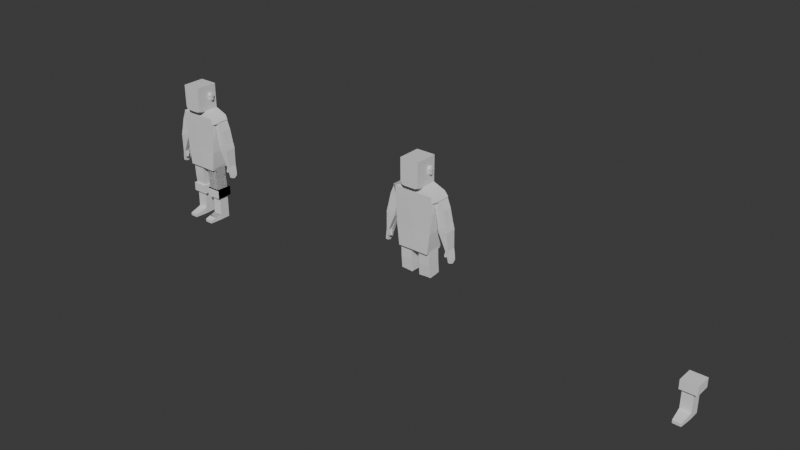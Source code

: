 # Source: WorkerMale.blend  (saved by Blender 4.2.66; exported with 4.5.12 LTS)
import bpy
from mathutils import Matrix  # noqa: F401  (used for matrix-valued properties, if any)

bpy.ops.wm.read_factory_settings(use_empty=True)
scene = bpy.context.scene
scene.name = 'Scene'

# ---- collections
col_worker = bpy.data.collections.new('Worker'); scene.collection.children.link(col_worker)
col_worker_backup = bpy.data.collections.new('Worker Backup'); scene.collection.children.link(col_worker_backup)

# ---- materials (node trees are filled in below, after node groups)
mat_material = bpy.data.materials.new('Material')
mat_material.alpha_threshold = 0.0
mat_material.use_transparent_shadow = False
mat_material.roughness = 0.5
mat_material.line_color = (0.0, 0.0, 0.0, 1.0)
mat_material_002 = bpy.data.materials.new('Material.002')
mat_material_001 = bpy.data.materials.new('Material.001')
mat_material_001.alpha_threshold = 0.0
mat_material_001.use_transparent_shadow = False
mat_material_001.roughness = 0.5
mat_material_001.line_color = (0.0, 0.0, 0.0, 1.0)

# ---- material node trees
mat_material.use_nodes = True; mat_material.node_tree.nodes.clear()
_N = mat_material.node_tree.nodes; _L = mat_material.node_tree.links
n0 = _N.new('ShaderNodeOutputMaterial'); n0.name = 'Material Output'; n0.location = (300, 300)
n1 = _N.new('ShaderNodeBsdfPrincipled'); n1.name = 'Principled BSDF'; n1.location = (10, 300)
n1.inputs[3].default_value = 1.45
_L.new(n1.outputs[0], n0.inputs[0])
n0.is_active_output = True
mat_material_002.use_nodes = True; mat_material_002.node_tree.nodes.clear()
_N = mat_material_002.node_tree.nodes; _L = mat_material_002.node_tree.links
n0 = _N.new('ShaderNodeBsdfPrincipled'); n0.name = 'Principled BSDF'; n0.location = (8, 296)
n0.inputs[0].default_value = (0.1181, 0.8004, 0.005777, 1.0)
n1 = _N.new('ShaderNodeOutputMaterial'); n1.name = 'Material Output'; n1.location = (300, 300)
_L.new(n0.outputs[0], n1.inputs[0])
n1.is_active_output = True
mat_material_001.use_nodes = True; mat_material_001.node_tree.nodes.clear()
_N = mat_material_001.node_tree.nodes; _L = mat_material_001.node_tree.links
n0 = _N.new('ShaderNodeOutputMaterial'); n0.name = 'Material Output'; n0.location = (300, 300)
n1 = _N.new('ShaderNodeBsdfPrincipled'); n1.name = 'Principled BSDF'; n1.location = (10, 300)
n1.inputs[3].default_value = 1.45
_L.new(n1.outputs[0], n0.inputs[0])
n0.is_active_output = True

# ---- world
world_world = bpy.data.worlds.new('World'); scene.world = world_world
world_world.use_nodes = True; world_world.node_tree.nodes.clear()
_N = world_world.node_tree.nodes; _L = world_world.node_tree.links
n0 = _N.new('ShaderNodeOutputWorld'); n0.name = 'World Output'; n0.location = (300, 300)
n1 = _N.new('ShaderNodeBackground'); n1.name = 'Background'; n1.location = (10, 300)
n1.inputs[0].default_value = (0.05088, 0.05088, 0.05088, 1.0)
_L.new(n1.outputs[0], n0.inputs[0])
n0.is_active_output = True
world_world.color = (0.05088, 0.05088, 0.05088)
world_world.sun_shadow_jitter_overblur = 0.0

# ---- meshes
me_cube = bpy.data.meshes.new('Cube')
me_cube.from_pydata([(-0.8747, 1.0, 1.006), (-0.8626, 1.0, -0.9941), (-0.874, -0.606, 1.0), (-0.8619, -0.07138, -1.0), (-0.874, -0.07138, 1.0), (-1.672, 1.164, -4.367), (-1.672, -0.174, -4.367), (-1.439, 1.142, -5.946), (-1.439, -0.1956, -5.946), (-0.0006567, 1.0, -0.9941), (0.0, -0.606, 1.0), (0.0, -0.606, -1.0), (-0.0006567, 1.0, 1.006), (0.0, -0.07138, -1.0), (0.0, -0.07138, 1.0), (0.0, 1.133, -4.367), (0.0, -0.2046, -4.367), (0.0, -0.2046, -1.496), (0.0, 1.133, -1.496), (-0.1396, 1.128, -5.946), (0.0, -0.2046, -5.928), (0.0, -0.2046, -2.049), (0.0, 1.133, -2.049), (-1.829, 1.133, -1.942), (-1.829, 1.133, -1.458), (-1.829, -0.2046, -1.942), (-1.829, -0.2046, -1.458), (-2.3, 0.8624, -1.865), (-2.441, 0.8624, -1.656), (-2.3, 0.1559, -1.865), (-2.441, 0.1559, -1.656), (-0.5397, -0.606, -1.0), (-0.8639, -0.606, -0.6778), (-0.8619, -0.2837, -1.0), (-0.6632, -0.606, -0.9755), (-0.7681, -0.606, -0.9056), (-0.663, -0.5814, -1.0), (-0.7334, -0.5759, -0.9699), (-0.7926, -0.5789, -0.9302), (-0.8077, -0.5514, -0.9454), (-0.8631, -0.5814, -0.8011), (-0.8625, -0.5116, -0.9056), (-0.8386, -0.606, -0.8011), (-0.8326, -0.5759, -0.8713), (-0.8352, -0.5362, -0.9302), (-0.8374, -0.407, -1.0), (-0.7676, -0.5116, -1.0), (-0.8621, -0.407, -0.9755), (-0.832, -0.4773, -0.9699), (-0.7923, -0.5362, -0.9729), (-1.036, -0.0953, -1.082), (-0.882, -0.2046, -1.477), (0.0, -0.2046, -2.399), (-0.7031, -0.2046, -2.008), (-1.03, -0.1521, -1.279), (-1.712, 0.1367, -1.751), (-1.927, 0.1538, -2.592), (-1.703, 0.8505, -1.753), (-1.894, 0.874, -2.57), (-2.369, 0.1513, -1.697), (-2.724, 0.151, -2.442), (-2.364, 0.8767, -1.696), (-2.691, 0.8797, -2.417), (-2.316, 0.114, -4.123), (-2.307, 0.8746, -4.124), (-3.104, 0.8803, -3.971), (-3.113, 0.1197, -3.969), (-2.954, 0.1713, -5.363), (-2.929, 0.8222, -5.375), (-3.18, 0.8277, -5.327), (-3.184, 0.1731, -5.326), (-2.929, 0.8222, -5.375), (-3.18, 0.8277, -5.327), (-3.184, 0.1731, -5.326), (-3.121, 0.2286, -5.991), (-3.136, 0.7671, -5.992), (-3.348, 0.7659, -5.981), (-3.334, 0.2274, -5.98), (-3.155, 0.2556, -6.25), (-3.158, 0.7495, -6.16), (-3.37, 0.7485, -6.149), (-3.367, 0.2547, -6.239), (-3.254, 0.2005, -5.626), (-3.022, 0.2017, -5.656), (-3.037, 0.7982, -5.657), (-3.269, 0.7969, -5.627), (-1.707, 0.5179, -1.752), (-1.899, 0.5196, -2.57), (-2.361, 0.5427, -1.696), (-2.695, 0.5253, -2.417), (-2.311, 0.5202, -4.123), (-3.108, 0.5259, -3.97), (-3.182, 0.5227, -5.327), (-3.182, 0.5227, -5.327), (-3.129, 0.5162, -5.992), (-3.342, 0.515, -5.981), (-3.175, 0.5136, -6.349), (-3.388, 0.5127, -6.338), (-3.262, 0.519, -5.626), (-2.995, 0.499, -5.351), (-2.969, 0.5017, -5.35), (-3.067, 0.5144, -5.631), (-2.92, 0.2139, -5.881), (-2.843, 0.168, -5.769), (-2.803, 0.3582, -5.837), (-2.909, 0.3443, -5.937), (-2.954, 0.1713, -5.363), (-2.958, 0.5172, -5.45), (-2.19, 0.8744, -3.684), (-2.987, 0.8801, -3.531), (-2.996, 0.1195, -3.53), (-2.199, 0.1138, -3.683), (-2.194, 0.52, -3.684), (-2.991, 0.5257, -3.53), (-2.311, 0.5202, -4.123), (-2.307, 0.8746, -4.124), (-3.104, 0.8803, -3.971), (-3.108, 0.5259, -3.97), (-3.113, 0.1197, -3.969), (-2.316, 0.114, -4.123), (-2.19, 0.8744, -3.684), (-2.199, 0.1138, -3.683), (-2.194, 0.52, -3.684), (-2.991, 0.5257, -3.53), (-2.987, 0.8801, -3.531), (-2.996, 0.1195, -3.53), (-2.303, 0.5205, -4.13), (-2.299, 0.8835, -4.131), (-3.115, 0.8893, -3.974), (-3.119, 0.5264, -3.974), (-3.124, 0.1104, -3.973), (-2.308, 0.1045, -4.13), (-2.179, 0.8833, -3.681), (-2.188, 0.1044, -3.679), (-2.183, 0.5204, -3.68), (-2.999, 0.5262, -3.523), (-2.995, 0.8892, -3.524), (-3.004, 0.1102, -3.523), (0.3534, 0.06889, -6.964), (0.3513, 0.02997, -5.585), (0.3689, 0.9637, -6.875), (0.3669, 0.9284, -5.585), (1.458, 0.0575, -6.963), (1.456, 0.01865, -5.585), (1.473, 0.9523, -6.874), (1.471, 0.917, -5.585), (0.3714, 1.038, -7.797), (0.3559, 0.1436, -7.885), (1.476, 1.027, -7.796), (1.46, 0.1322, -7.884), (0.3689, 0.9637, -6.875), (0.3534, 0.06889, -6.964), (1.473, 0.9523, -6.874), (1.458, 0.0575, -6.963), (0.3714, 1.038, -7.797), (0.3559, 0.1436, -7.885), (1.476, 1.027, -7.796), (1.46, 0.1322, -7.884), (0.3448, 1.025, -7.893), (0.3834, 0.1267, -7.91), (1.449, 1.052, -7.878), (1.487, 0.1546, -7.895), (0.2168, 0.002977, -8.018), (0.2168, 0.002977, -7.753), (0.2168, 1.15, -8.018), (0.2168, 1.15, -7.753), (1.673, 0.002977, -8.018), (1.673, 0.002977, -7.753), (1.673, 1.15, -8.018), (1.673, 1.15, -7.753), (0.5856, 0.9391, -8.457), (0.5856, 0.2142, -8.457), (1.527, 0.9391, -8.457), (1.527, 0.2142, -8.457), (0.2168, 1.15, -8.457), (0.2168, 0.002977, -8.457), (1.673, 1.15, -8.457), (1.673, 0.002977, -8.457), (0.5856, 0.9391, -9.889), (0.5856, 0.203, -9.916), (1.527, 0.9391, -9.889), (1.527, 0.203, -9.916), (0.5856, 0.9391, -10.36), (0.5856, 0.224, -10.38), (1.527, 0.9391, -10.36), (1.527, 0.224, -10.38), (0.6955, -0.7426, -10.17), (1.417, -0.7426, -10.17), (0.6955, -0.7266, -10.4), (1.417, -0.7266, -10.4), (0.8747, 1.0, 1.006), (0.8626, 1.0, -0.9941), (0.874, -0.606, 1.0), (0.8619, -0.07138, -1.0), (0.874, -0.07138, 1.0), (1.672, 1.164, -4.367), (1.672, -0.174, -4.367), (1.439, 1.142, -5.946), (1.439, -0.1956, -5.946), (0.0006567, 1.0, -0.9941), (0.0006567, 1.0, 1.006), (0.1396, 1.128, -5.946), (1.829, 1.133, -1.942), (1.829, 1.133, -1.458), (1.829, -0.2046, -1.942), (1.829, -0.2046, -1.458), (2.3, 0.8624, -1.865), (2.441, 0.8624, -1.656), (2.3, 0.1559, -1.865), (2.441, 0.1559, -1.656), (0.5397, -0.606, -1.0), (0.8639, -0.606, -0.6778), (0.8619, -0.2837, -1.0), (0.6632, -0.606, -0.9755), (0.7681, -0.606, -0.9056), (0.663, -0.5814, -1.0), (0.7334, -0.5759, -0.9699), (0.7926, -0.5789, -0.9302), (0.8077, -0.5514, -0.9454), (0.8631, -0.5814, -0.8011), (0.8625, -0.5116, -0.9056), (0.8386, -0.606, -0.8011), (0.8326, -0.5759, -0.8713), (0.8352, -0.5362, -0.9302), (0.8374, -0.407, -1.0), (0.7676, -0.5116, -1.0), (0.8621, -0.407, -0.9755), (0.832, -0.4773, -0.9699), (0.7923, -0.5362, -0.9729), (1.036, -0.0953, -1.082), (0.882, -0.2046, -1.477), (0.7031, -0.2046, -2.008), (1.03, -0.1521, -1.279), (1.712, 0.1367, -1.751), (1.927, 0.1538, -2.592), (1.703, 0.8505, -1.753), (1.894, 0.874, -2.57), (2.369, 0.1513, -1.697), (2.724, 0.151, -2.442), (2.364, 0.8767, -1.696), (2.691, 0.8797, -2.417), (2.316, 0.114, -4.123), (2.307, 0.8746, -4.124), (3.104, 0.8803, -3.971), (3.113, 0.1197, -3.969), (2.954, 0.1713, -5.363), (2.929, 0.8222, -5.375), (3.18, 0.8277, -5.327), (3.184, 0.1731, -5.326), (2.929, 0.8222, -5.375), (3.18, 0.8277, -5.327), (3.184, 0.1731, -5.326), (3.121, 0.2286, -5.991), (3.136, 0.7671, -5.992), (3.348, 0.7659, -5.981), (3.334, 0.2274, -5.98), (3.155, 0.2556, -6.25), (3.158, 0.7495, -6.16), (3.37, 0.7485, -6.149), (3.367, 0.2547, -6.239), (3.254, 0.2005, -5.626), (3.022, 0.2017, -5.656), (3.037, 0.7982, -5.657), (3.269, 0.7969, -5.627), (1.707, 0.5179, -1.752), (1.899, 0.5196, -2.57), (2.361, 0.5427, -1.696), (2.695, 0.5253, -2.417), (2.311, 0.5202, -4.123), (3.108, 0.5259, -3.97), (3.182, 0.5227, -5.327), (3.182, 0.5227, -5.327), (3.129, 0.5162, -5.992), (3.342, 0.515, -5.981), (3.175, 0.5136, -6.349), (3.388, 0.5127, -6.338), (3.262, 0.519, -5.626), (2.995, 0.499, -5.351), (2.969, 0.5017, -5.35), (3.067, 0.5144, -5.631), (2.92, 0.2139, -5.881), (2.843, 0.168, -5.769), (2.803, 0.3582, -5.837), (2.909, 0.3443, -5.937), (2.954, 0.1713, -5.363), (2.958, 0.5172, -5.45), (2.19, 0.8744, -3.684), (2.987, 0.8801, -3.531), (2.996, 0.1195, -3.53), (2.199, 0.1138, -3.683), (2.194, 0.52, -3.684), (2.991, 0.5257, -3.53), (2.311, 0.5202, -4.123), (2.307, 0.8746, -4.124), (3.104, 0.8803, -3.971), (3.108, 0.5259, -3.97), (3.113, 0.1197, -3.969), (2.316, 0.114, -4.123), (2.19, 0.8744, -3.684), (2.199, 0.1138, -3.683), (2.194, 0.52, -3.684), (2.991, 0.5257, -3.53), (2.987, 0.8801, -3.531), (2.996, 0.1195, -3.53), (2.303, 0.5205, -4.13), (2.299, 0.8835, -4.131), (3.115, 0.8893, -3.974), (3.119, 0.5264, -3.974), (3.124, 0.1104, -3.973), (2.308, 0.1045, -4.13), (2.179, 0.8833, -3.681), (2.188, 0.1044, -3.679), (2.183, 0.5204, -3.68), (2.999, 0.5262, -3.523), (2.995, 0.8892, -3.524), (3.004, 0.1102, -3.523), (-0.3534, 0.06889, -6.964), (-0.3513, 0.02997, -5.585), (-0.3689, 0.9637, -6.875), (-0.3669, 0.9284, -5.585), (-1.458, 0.0575, -6.963), (-1.456, 0.01865, -5.585), (-1.473, 0.9523, -6.874), (-1.471, 0.917, -5.585), (-0.3714, 1.038, -7.797), (-0.3559, 0.1436, -7.885), (-1.476, 1.027, -7.796), (-1.46, 0.1322, -7.884), (-0.3689, 0.9637, -6.875), (-0.3534, 0.06889, -6.964), (-1.473, 0.9523, -6.874), (-1.458, 0.0575, -6.963), (-0.3714, 1.038, -7.797), (-0.3559, 0.1436, -7.885), (-1.476, 1.027, -7.796), (-1.46, 0.1322, -7.884), (-0.3448, 1.025, -7.893), (-0.3834, 0.1267, -7.91), (-1.449, 1.052, -7.878), (-1.487, 0.1546, -7.895), (-0.2168, 0.002977, -8.018), (-0.2168, 0.002977, -7.753), (-0.2168, 1.15, -8.018), (-0.2168, 1.15, -7.753), (-1.673, 0.002977, -8.018), (-1.673, 0.002977, -7.753), (-1.673, 1.15, -8.018), (-1.673, 1.15, -7.753), (-0.5856, 0.9391, -8.457), (-0.5856, 0.2142, -8.457), (-1.527, 0.9391, -8.457), (-1.527, 0.2142, -8.457), (-0.2168, 1.15, -8.457), (-0.2168, 0.002977, -8.457), (-1.673, 1.15, -8.457), (-1.673, 0.002977, -8.457), (-0.5856, 0.9391, -9.889), (-0.5856, 0.203, -9.916), (-1.527, 0.9391, -9.889), (-1.527, 0.203, -9.916), (-0.5856, 0.9391, -10.36), (-0.5856, 0.224, -10.38), (-1.527, 0.9391, -10.36), (-1.527, 0.224, -10.38), (-0.6955, -0.7426, -10.17), (-1.417, -0.7426, -10.17), (-0.6955, -0.7266, -10.4), (-1.417, -0.7266, -10.4), (0.3534, 0.06889, -6.964), (0.3513, 0.02997, -5.585), (0.3689, 0.9637, -6.875), (0.3669, 0.9284, -5.585), (1.458, 0.0575, -6.963), (1.456, 0.01865, -5.585), (1.473, 0.9523, -6.874), (1.471, 0.917, -5.585), (0.3714, 1.038, -7.797), (0.3559, 0.1436, -7.885), (1.476, 1.027, -7.796), (1.46, 0.1322, -7.884), (0.3689, 0.9637, -6.875), (0.3534, 0.06889, -6.964), (1.473, 0.9523, -6.874), (1.458, 0.0575, -6.963), (0.3714, 1.038, -7.797), (0.3559, 0.1436, -7.885), (1.476, 1.027, -7.796), (1.46, 0.1322, -7.884), (0.3448, 1.025, -7.893), (0.3834, 0.1267, -7.91), (1.449, 1.052, -7.878), (1.487, 0.1546, -7.895), (0.2168, 0.002977, -8.018), (0.2168, 0.002977, -7.753), (0.2168, 1.15, -8.018), (0.2168, 1.15, -7.753), (1.673, 0.002977, -8.018), (1.673, 0.002977, -7.753), (1.673, 1.15, -8.018), (1.673, 1.15, -7.753), (0.5856, 0.9391, -8.457), (0.5856, 0.2142, -8.457), (1.527, 0.9391, -8.457), (1.527, 0.2142, -8.457), (0.2168, 1.15, -8.457), (0.2168, 0.002977, -8.457), (1.673, 1.15, -8.457), (1.673, 0.002977, -8.457), (0.5856, 0.9391, -9.889), (0.5856, 0.203, -9.916), (1.527, 0.9391, -9.889), (1.527, 0.203, -9.916), (0.5856, 0.9391, -10.36), (0.5856, 0.224, -10.38), (1.527, 0.9391, -10.36), (1.527, 0.224, -10.38), (0.6955, -0.7426, -10.17), (1.417, -0.7426, -10.17), (0.6955, -0.7266, -10.4), (1.417, -0.7266, -10.4)], [], [(14, 4, 2, 10), (3, 4, 0, 1), (11, 10, 2, 32, 42, 35, 34, 31), (12, 0, 4, 14), (6, 5, 7, 8), (25, 23, 5, 6), (21, 53, 52), (13, 3, 50, 54, 51, 17), (3, 1, 24, 26, 50), (16, 6, 8, 20), (17, 51, 53, 21), (24, 18, 22, 23), (5, 15, 19, 7), (7, 19, 20, 8), (1, 9, 18, 24), (23, 22, 15, 5), (1, 0, 12, 9), (33, 47, 41, 40, 32, 2, 4, 3), (24, 23, 27, 28), (28, 27, 29, 30), (23, 25, 29, 27), (25, 26, 30, 29), (26, 24, 28, 30), (31, 34, 37, 36), (34, 35, 38, 37), (36, 37, 49, 46), (37, 38, 39, 49), (32, 40, 43, 42), (40, 41, 44, 43), (42, 43, 38, 35), (43, 44, 39, 38), (33, 45, 48, 47), (45, 46, 49, 48), (47, 48, 44, 41), (48, 49, 39, 44), (3, 13, 11, 31, 36, 46, 45, 33), (53, 51, 26, 25), (52, 53, 25, 6, 16), (51, 54, 50, 26), (86, 87, 58, 57), (57, 58, 62, 61), (88, 89, 60, 59), (59, 60, 56, 55), (86, 88, 59, 55), (66, 63, 119, 118), (91, 65, 69, 92), (65, 91, 117, 116), (111, 110, 125, 121), (91, 66, 118, 117), (92, 69, 72, 93), (63, 66, 70, 67), (65, 64, 68, 69), (83, 82, 77, 74), (67, 70, 73), (69, 68, 71, 72), (74, 77, 81, 78), (85, 84, 75, 76), (98, 85, 76, 95), (97, 96, 78, 81), (76, 75, 79, 80), (95, 76, 80, 97), (94, 74, 78, 96), (93, 72, 85, 98), (72, 71, 84, 85), (67, 73, 82, 83), (73, 93, 98, 82), (75, 94, 96, 79), (77, 95, 97, 81), (80, 79, 96, 97), (82, 98, 95, 77), (70, 92, 93, 73), (63, 90, 114, 119), (109, 108, 120, 124), (66, 91, 92, 70), (57, 61, 88, 86), (61, 62, 89, 88), (55, 56, 87, 86), (99, 100, 101, 82, 83, 74, 94, 75, 84, 71, 68, 64, 90, 63, 67), (99, 67, 100), (82, 101, 105, 102), (104, 103, 102, 105), (67, 82, 102, 103), (101, 100, 104, 105), (100, 67, 103, 104), (67, 106, 107), (83, 82, 67), (60, 89, 113, 110), (58, 87, 112, 108), (56, 60, 110, 111), (87, 56, 111, 112), (89, 62, 109, 113), (62, 58, 108, 109), (114, 115, 127, 126), (124, 120, 132, 136), (118, 119, 131, 130), (120, 122, 134, 132), (119, 114, 126, 131), (123, 124, 136, 135), (112, 111, 121, 122), (90, 64, 115, 114), (110, 113, 123, 125), (113, 109, 124, 123), (64, 65, 116, 115), (108, 112, 122, 120), (136, 132, 127, 128), (135, 136, 128, 129), (134, 133, 131, 126), (133, 137, 130, 131), (132, 134, 126, 127), (137, 135, 129, 130), (116, 117, 129, 128), (121, 125, 137, 133), (115, 116, 128, 127), (122, 121, 133, 134), (125, 123, 135, 137), (117, 118, 130, 129), (138, 139, 141, 140), (140, 141, 145, 144), (144, 145, 143, 142), (142, 143, 139, 138), (145, 141, 139, 143), (142, 138, 151, 153), (147, 146, 158, 159), (146, 147, 155, 154), (149, 148, 156, 157), (144, 142, 153, 152), (153, 151, 155, 157), (150, 152, 156, 154), (151, 150, 154, 155), (152, 153, 157, 156), (147, 149, 157, 155), (140, 144, 152, 150), (148, 146, 154, 156), (138, 140, 150, 151), (158, 160, 161, 159), (149, 147, 159, 161), (146, 148, 160, 158), (148, 149, 161, 160), (162, 163, 165, 164), (164, 165, 169, 168), (168, 169, 167, 166), (166, 167, 163, 162), (164, 168, 176, 174), (169, 165, 163, 167), (172, 173, 181, 180), (162, 164, 174, 175), (168, 166, 177, 176), (166, 162, 175, 177), (170, 171, 175, 174), (172, 170, 174, 176), (173, 172, 176, 177), (171, 173, 177, 175), (181, 179, 186, 187), (171, 170, 178, 179), (173, 171, 179, 181), (170, 172, 180, 178), (182, 184, 185, 183), (178, 180, 184, 182), (180, 181, 185, 184), (179, 178, 182, 183), (187, 186, 188, 189), (179, 183, 188, 186), (185, 181, 187, 189), (183, 185, 189, 188), (14, 10, 192, 194), (193, 191, 190, 194), (11, 210, 213, 214, 221, 211, 192, 10), (200, 14, 194, 190), (196, 198, 197, 195), (204, 196, 195, 202), (21, 52, 231), (13, 17, 230, 232, 229, 193), (193, 229, 205, 203, 191), (16, 20, 198, 196), (17, 21, 231, 230), (203, 202, 22, 18), (195, 197, 201, 15), (197, 198, 20, 201), (191, 203, 18, 199), (202, 195, 15, 22), (191, 199, 200, 190), (212, 193, 194, 192, 211, 219, 220, 226), (203, 207, 206, 202), (207, 209, 208, 206), (202, 206, 208, 204), (204, 208, 209, 205), (205, 209, 207, 203), (210, 215, 216, 213), (213, 216, 217, 214), (215, 225, 228, 216), (216, 228, 218, 217), (211, 221, 222, 219), (219, 222, 223, 220), (221, 214, 217, 222), (222, 217, 218, 223), (212, 226, 227, 224), (224, 227, 228, 225), (226, 220, 223, 227), (227, 223, 218, 228), (193, 212, 224, 225, 215, 210, 11, 13), (231, 204, 205, 230), (52, 16, 196, 204, 231), (230, 205, 229, 232), (264, 235, 236, 265), (235, 239, 240, 236), (266, 237, 238, 267), (237, 233, 234, 238), (264, 233, 237, 266), (244, 296, 297, 241), (269, 270, 247, 243), (243, 294, 295, 269), (289, 299, 303, 288), (269, 295, 296, 244), (270, 271, 250, 247), (241, 245, 248, 244), (243, 247, 246, 242), (261, 252, 255, 260), (245, 251, 248), (247, 250, 249, 246), (252, 256, 259, 255), (263, 254, 253, 262), (276, 273, 254, 263), (275, 259, 256, 274), (254, 258, 257, 253), (273, 275, 258, 254), (272, 274, 256, 252), (271, 276, 263, 250), (250, 263, 262, 249), (245, 261, 260, 251), (251, 260, 276, 271), (253, 257, 274, 272), (255, 259, 275, 273), (258, 275, 274, 257), (260, 255, 273, 276), (248, 251, 271, 270), (241, 297, 292, 268), (287, 302, 298, 286), (244, 248, 270, 269), (235, 264, 266, 239), (239, 266, 267, 240), (233, 264, 265, 234), (277, 245, 241, 268, 242, 246, 249, 262, 253, 272, 252, 261, 260, 279, 278), (277, 278, 245), (260, 280, 283, 279), (282, 283, 280, 281), (245, 281, 280, 260), (279, 283, 282, 278), (278, 282, 281, 245), (245, 285, 284), (261, 245, 260), (238, 288, 291, 267), (236, 286, 290, 265), (234, 289, 288, 238), (265, 290, 289, 234), (267, 291, 287, 240), (240, 287, 286, 236), (292, 304, 305, 293), (302, 314, 310, 298), (296, 308, 309, 297), (298, 310, 312, 300), (297, 309, 304, 292), (301, 313, 314, 302), (290, 300, 299, 289), (268, 292, 293, 242), (288, 303, 301, 291), (291, 301, 302, 287), (242, 293, 294, 243), (286, 298, 300, 290), (314, 306, 305, 310), (313, 307, 306, 314), (312, 304, 309, 311), (311, 309, 308, 315), (310, 305, 304, 312), (315, 308, 307, 313), (294, 306, 307, 295), (299, 311, 315, 303), (293, 305, 306, 294), (300, 312, 311, 299), (303, 315, 313, 301), (295, 307, 308, 296), (316, 318, 319, 317), (318, 322, 323, 319), (322, 320, 321, 323), (320, 316, 317, 321), (323, 321, 317, 319), (320, 331, 329, 316), (325, 337, 336, 324), (324, 332, 333, 325), (327, 335, 334, 326), (322, 330, 331, 320), (331, 335, 333, 329), (328, 332, 334, 330), (329, 333, 332, 328), (330, 334, 335, 331), (325, 333, 335, 327), (318, 328, 330, 322), (326, 334, 332, 324), (316, 329, 328, 318), (336, 337, 339, 338), (327, 339, 337, 325), (324, 336, 338, 326), (326, 338, 339, 327), (340, 342, 343, 341), (342, 346, 347, 343), (346, 344, 345, 347), (344, 340, 341, 345), (342, 352, 354, 346), (347, 345, 341, 343), (350, 358, 359, 351), (340, 353, 352, 342), (346, 354, 355, 344), (344, 355, 353, 340), (348, 352, 353, 349), (350, 354, 352, 348), (351, 355, 354, 350), (349, 353, 355, 351), (359, 365, 364, 357), (349, 357, 356, 348), (351, 359, 357, 349), (348, 356, 358, 350), (360, 361, 363, 362), (356, 360, 362, 358), (358, 362, 363, 359), (357, 361, 360, 356), (365, 367, 366, 364), (357, 364, 366, 361), (363, 367, 365, 359), (361, 366, 367, 363), (368, 369, 371, 370), (370, 371, 375, 374), (374, 375, 373, 372), (372, 373, 369, 368), (372, 368, 381, 383), (377, 376, 388, 389), (376, 377, 385, 384), (379, 378, 386, 387), (374, 372, 383, 382), (383, 381, 385, 387), (380, 382, 386, 384), (381, 380, 384, 385), (382, 383, 387, 386), (377, 379, 387, 385), (370, 374, 382, 380), (378, 376, 384, 386), (368, 370, 380, 381), (388, 390, 391, 389), (379, 377, 389, 391), (376, 378, 390, 388), (378, 379, 391, 390), (392, 393, 395, 394), (394, 395, 399, 398), (398, 399, 397, 396), (396, 397, 393, 392), (394, 398, 406, 404), (399, 395, 393, 397), (402, 403, 411, 410), (392, 394, 404, 405), (398, 396, 407, 406), (396, 392, 405, 407), (400, 401, 405, 404), (402, 400, 404, 406), (403, 402, 406, 407), (401, 403, 407, 405), (411, 409, 416, 417), (401, 400, 408, 409), (403, 401, 409, 411), (400, 402, 410, 408), (412, 414, 415, 413), (408, 410, 414, 412), (410, 411, 415, 414), (409, 408, 412, 413), (417, 416, 418, 419), (409, 413, 418, 416), (415, 411, 417, 419), (413, 415, 419, 418)])
_uv = me_cube.uv_layers.new(name='UVMap')
_uv.uv.foreach_set('vector', [0.75, 0.6339, 0.875, 0.6339, 0.875, 0.75, 0.75, 0.75, 0.375, 0.1161, 0.625, 0.1161, 0.625, 0.25, 0.375, 0.25, 0.375, 0.875, 0.625, 0.875, 0.625, 1.0, 0.4153, 1.0, 0.3999, 0.9965, 0.3868, 0.9863, 0.3781, 0.9712, 0.375, 0.9533, 0.75, 0.5, 0.875, 0.5, 0.875, 0.6339, 0.75, 0.6339, 0.375, 0.1161, 0.375, 0.25, 0.375, 0.25, 0.375, 0.1161, 0.375, 0.1161, 0.375, 0.25, 0.375, 0.25, 0.375, 0.1161, 0.25, 0.6339, 0.202, 0.6339, 0.25, 0.6339, 0.25, 0.6339, 0.125, 0.6339, 0.125, 0.6339, 0.1546, 0.6339, 0.1897, 0.6339, 0.25, 0.6339, 0.375, 0.1161, 0.375, 0.25, 0.375, 0.25, 0.375, 0.1161, 0.375, 0.1161, 0.25, 0.6339, 0.125, 0.6339, 0.125, 0.6339, 0.25, 0.6339, 0.25, 0.6339, 0.1897, 0.6339, 0.202, 0.6339, 0.25, 0.6339, 0.375, 0.25, 0.375, 0.375, 0.375, 0.375, 0.375, 0.25, 0.375, 0.25, 0.375, 0.375, 0.375, 0.375, 0.375, 0.25, 0.125, 0.5, 0.25, 0.5, 0.25, 0.6339, 0.125, 0.6339, 0.375, 0.25, 0.375, 0.375, 0.375, 0.375, 0.375, 0.25, 0.375, 0.25, 0.375, 0.375, 0.375, 0.375, 0.375, 0.25, 0.375, 0.25, 0.625, 0.25, 0.625, 0.375, 0.375, 0.375, 0.375, 0.04028, 0.3781, 0.02486, 0.3868, 0.0118, 0.3999, 0.003066, 0.4153, 0.0, 0.625, 0.0, 0.625, 0.1161, 0.375, 0.1161, 0.375, 0.25, 0.375, 0.25, 0.375, 0.25, 0.375, 0.25, 0.375, 0.25, 0.375, 0.25, 0.125, 0.6339, 0.375, 0.1161, 0.375, 0.25, 0.375, 0.1161, 0.375, 0.1161, 0.375, 0.25, 0.125, 0.6339, 0.125, 0.6339, 0.125, 0.6339, 0.125, 0.6339, 0.375, 0.1161, 0.375, 0.25, 0.375, 0.25, 0.375, 0.1161, 0.375, 0.9533, 0.3781, 0.9712, 0.375, 0.9814, 0.375, 0.9712, 0.3781, 0.9712, 0.3868, 0.9863, 0.3837, 0.9899, 0.3788, 0.9813, 0.375, 0.9712, 0.3788, 0.9813, 0.3784, 0.9899, 0.375, 0.9863, 0.375, 0.9814, 0.3837, 0.9899, 0.2939, 0.5784, 0.3784, 0.9899, 0.4153, 0.0, 0.3999, 0.003066, 0.3911, 0.0, 0.3998, 0.0, 0.3999, 0.003066, 0.3868, 0.0118, 0.3837, 0.008723, 0.3911, 0.003761, 0.3998, 0.0, 0.3911, 0.003761, 0.3837, 0.003388, 0.3867, 0.0, 0.3911, 0.0, 0.3837, 0.008723, 0.2939, 0.5784, 0.3837, 0.003388, 0.125, 0.7097, 0.1286, 0.7251, 0.125, 0.7339, 0.125, 0.7251, 0.1286, 0.7251, 0.1387, 0.7382, 0.1351, 0.7413, 0.1293, 0.7339, 0.125, 0.7251, 0.1293, 0.7339, 0.1289, 0.7413, 0.1249, 0.7382, 0.125, 0.7339, 0.1351, 0.7413, 0.2939, 0.5784, 0.1289, 0.7413, 0.125, 0.6339, 0.25, 0.6339, 0.25, 0.75, 0.1717, 0.75, 0.1538, 0.7469, 0.1387, 0.7382, 0.1286, 0.7251, 0.125, 0.7097, 0.202, 0.6339, 0.1897, 0.6339, 0.125, 0.6339, 0.125, 0.6339, 0.25, 0.6339, 0.202, 0.6339, 0.125, 0.6339, 0.125, 0.6339, 0.25, 0.6339, 0.1897, 0.6339, 0.1546, 0.6339, 0.125, 0.6339, 0.125, 0.6339, 0.375, 0.1335, 0.625, 0.1335, 0.625, 0.25, 0.375, 0.25, 0.375, 0.25, 0.625, 0.25, 0.625, 0.5, 0.3687, 0.4724, 0.3388, 0.6165, 0.625, 0.6165, 0.625, 0.7368, 0.3644, 0.7745, 0.3644, 0.7745, 0.625, 0.7368, 0.6288, 0.9943, 0.375, 1.0, 0.125, 0.6165, 0.3388, 0.6165, 0.3644, 0.7745, 0.125, 0.75, 0.625, 0.75, 0.625, 1.0, 0.625, 1.0, 0.625, 0.75, 0.625, 0.6165, 0.625, 0.5, 0.625, 0.5, 0.625, 0.6165, 0.625, 0.5, 0.625, 0.6165, 0.625, 0.6165, 0.625, 0.5, 0.625, 1.0, 0.625, 0.75, 0.625, 0.75, 0.625, 1.0, 0.625, 0.6165, 0.625, 0.75, 0.625, 0.75, 0.625, 0.6165, 0.625, 0.6165, 0.625, 0.5, 0.625, 0.5, 0.625, 0.6165, 0.625, 1.0, 0.625, 0.75, 0.625, 0.75, 0.625, 1.0, 0.625, 0.5, 0.625, 0.25, 0.625, 0.25, 0.625, 0.5, 0.625, 1.0, 0.625, 0.75, 0.625, 0.75, 0.625, 1.0, 0.625, 1.0, 0.625, 0.75, 0.625, 0.75, 0.625, 0.5, 0.625, 0.25, 0.625, 0.25, 0.625, 0.5, 0.625, 1.0, 0.625, 0.75, 0.625, 0.75, 0.625, 1.0, 0.625, 0.5, 0.625, 0.25, 0.625, 0.25, 0.625, 0.5, 0.625, 0.6165, 0.625, 0.5, 0.625, 0.5, 0.625, 0.6165, 0.625, 0.6165, 0.875, 0.6165, 0.8742, 0.7594, 0.625, 0.75, 0.625, 0.5, 0.625, 0.25, 0.625, 0.25, 0.625, 0.5, 0.625, 0.6165, 0.625, 0.5, 0.625, 0.5, 0.625, 0.6165, 0.625, 0.1335, 0.625, 0.0, 0.625, 0.0, 0.625, 0.1335, 0.625, 0.6165, 0.625, 0.5, 0.625, 0.5, 0.625, 0.6165, 0.625, 0.5, 0.625, 0.25, 0.625, 0.25, 0.625, 0.5, 0.625, 0.9663, 0.625, 0.75, 0.625, 0.75, 0.625, 1.0, 0.625, 0.75, 0.625, 0.6165, 0.625, 0.6165, 0.625, 0.75, 0.625, 0.25, 0.625, 0.1335, 0.625, 0.1335, 0.625, 0.25, 0.625, 0.75, 0.625, 0.6165, 0.625, 0.6165, 0.625, 0.75, 0.625, 0.5, 0.877, 0.4746, 0.875, 0.6165, 0.625, 0.6165, 0.625, 0.75, 0.625, 0.6165, 0.625, 0.6165, 0.625, 0.75, 0.625, 0.75, 0.625, 0.6165, 0.625, 0.6165, 0.625, 0.75, 0.625, 0.0, 0.625, 0.1335, 0.625, 0.1335, 0.625, 0.0, 0.625, 0.5, 0.625, 0.25, 0.625, 0.25, 0.625, 0.5, 0.625, 0.75, 0.625, 0.6165, 0.625, 0.6165, 0.625, 0.75, 0.125, 0.5, 0.3687, 0.4724, 0.3388, 0.6165, 0.125, 0.6165, 0.3687, 0.4724, 0.625, 0.5, 0.625, 0.6165, 0.3388, 0.6165, 0.375, 0.0, 0.625, 0.01322, 0.625, 0.1335, 0.375, 0.1335, 0.625, 0.1335, 0.625, 0.1335, 0.625, 0.1335, 0.625, 0.0, 0.625, 0.0, 0.625, 0.0, 0.625, 0.1335, 0.625, 0.25, 0.625, 0.25, 0.625, 0.25, 0.625, 0.25, 0.625, 0.25, 0.625, 0.1335, 0.625, 0.0, 0.625, 0.003179, 0.625, 0.1335, 0.625, 0.0, 0.625, 0.1335, 0.625, 0.0, 0.625, 0.1335, 0.625, 0.1335, 0.625, 0.03564, 0.625, 0.1335, 0.625, 0.0, 0.625, 0.03564, 0.625, 0.1335, 0.625, 1.0, 0.625, 1.0, 0.625, 1.0, 0.625, 1.0, 0.625, 0.1335, 0.625, 0.1335, 0.625, 0.1335, 0.625, 0.1335, 0.625, 0.1335, 0.625, 0.0, 0.625, 0.0, 0.625, 0.1335, 0.625, 0.0, 0.625, 0.001536, 0.625, 0.1335, 0.625, 1.0, 0.625, 1.0, 0.625, 0.9663, 0.625, 0.7368, 0.625, 0.6165, 0.625, 0.6165, 0.625, 0.75, 0.625, 0.25, 0.625, 0.1335, 0.625, 0.1335, 0.625, 0.25, 0.6288, 0.9943, 0.625, 0.7368, 0.625, 0.75, 0.625, 1.0, 0.625, 0.1335, 0.625, 0.01322, 0.625, 0.0, 0.625, 0.1335, 0.625, 0.6165, 0.625, 0.5, 0.625, 0.5, 0.625, 0.6165, 0.625, 0.5, 0.625, 0.25, 0.625, 0.25, 0.625, 0.5, 0.625, 0.1335, 0.625, 0.25, 0.625, 0.25, 0.625, 0.1335, 0.625, 0.5, 0.625, 0.25, 0.625, 0.25, 0.625, 0.5, 0.625, 0.75, 0.625, 1.0, 0.625, 1.0, 0.625, 0.75, 0.625, 0.25, 0.625, 0.1335, 0.625, 0.1335, 0.625, 0.25, 0.625, 0.0, 0.625, 0.1335, 0.625, 0.1335, 0.625, 0.0, 0.625, 0.6165, 0.625, 0.5, 0.625, 0.5, 0.625, 0.6165, 0.625, 0.1335, 0.625, 0.0, 0.625, 0.0, 0.625, 0.1335, 0.625, 0.1335, 0.625, 0.25, 0.625, 0.25, 0.625, 0.1335, 0.625, 0.75, 0.625, 0.6165, 0.625, 0.6165, 0.625, 0.75, 0.625, 0.6165, 0.625, 0.5, 0.625, 0.5, 0.625, 0.6165, 0.625, 0.25, 0.625, 0.5, 0.625, 0.5, 0.625, 0.25, 0.625, 0.25, 0.625, 0.1335, 0.625, 0.1335, 0.625, 0.25, 0.625, 0.5, 0.625, 0.25, 0.625, 0.25, 0.625, 0.5, 0.625, 0.6165, 0.625, 0.5, 0.625, 0.5, 0.625, 0.6165, 0.625, 0.1335, 0.625, 0.0, 0.625, 0.0, 0.625, 0.1335, 0.625, 1.0, 0.625, 0.75, 0.625, 0.75, 0.625, 1.0, 0.625, 0.25, 0.625, 0.1335, 0.625, 0.1335, 0.625, 0.25, 0.625, 0.75, 0.625, 0.6165, 0.625, 0.6165, 0.625, 0.75, 0.625, 0.5, 0.625, 0.6165, 0.625, 0.6165, 0.625, 0.5, 0.625, 1.0, 0.625, 0.75, 0.625, 0.75, 0.625, 1.0, 0.625, 0.25, 0.625, 0.5, 0.625, 0.5, 0.625, 0.25, 0.625, 0.1335, 0.625, 0.0, 0.625, 0.0, 0.625, 0.1335, 0.625, 0.75, 0.625, 0.6165, 0.625, 0.6165, 0.625, 0.75, 0.625, 0.6165, 0.625, 0.75, 0.625, 0.75, 0.625, 0.6165, 0.375, 0.0, 0.625, 0.0, 0.625, 0.25, 0.375, 0.25, 0.375, 0.25, 0.625, 0.25, 0.625, 0.5, 0.375, 0.5, 0.375, 0.5, 0.625, 0.5, 0.625, 0.75, 0.375, 0.75, 0.375, 0.75, 0.625, 0.75, 0.625, 1.0, 0.375, 1.0, 0.625, 0.5, 0.875, 0.5, 0.875, 0.75, 0.625, 0.75, 0.375, 0.75, 0.375, 1.0, 0.375, 1.0, 0.375, 0.75, 0.375, 1.0, 0.375, 0.25, 0.375, 0.25, 0.375, 1.0, 0.375, 0.25, 0.375, 1.0, 0.375, 1.0, 0.375, 0.25, 0.375, 0.75, 0.375, 0.5, 0.375, 0.5, 0.375, 0.75, 0.375, 0.5, 0.375, 0.75, 0.375, 0.75, 0.375, 0.5, 0.375, 0.75, 0.375, 1.0, 0.375, 1.0, 0.375, 0.75, 0.375, 0.25, 0.375, 0.5, 0.375, 0.5, 0.375, 0.25, 0.375, 0.0, 0.375, 0.25, 0.375, 0.25, 0.375, 0.0, 0.375, 0.5, 0.375, 0.75, 0.375, 0.75, 0.375, 0.5, 0.375, 1.0, 0.375, 0.75, 0.375, 0.75, 0.375, 1.0, 0.375, 0.25, 0.375, 0.5, 0.375, 0.5, 0.375, 0.25, 0.375, 0.5, 0.375, 0.25, 0.375, 0.25, 0.375, 0.5, 0.375, 0.0, 0.375, 0.25, 0.375, 0.25, 0.375, 0.0, 0.375, 0.25, 0.375, 0.5, 0.375, 0.75, 0.375, 1.0, 0.375, 0.75, 0.375, 1.0, 0.375, 1.0, 0.375, 0.75, 0.375, 0.25, 0.375, 0.5, 0.375, 0.5, 0.375, 0.25, 0.375, 0.5, 0.375, 0.75, 0.375, 0.75, 0.375, 0.5, 0.375, 0.0, 0.625, 0.0, 0.625, 0.25, 0.375, 0.25, 0.375, 0.25, 0.625, 0.25, 0.625, 0.5, 0.375, 0.5, 0.375, 0.5, 0.625, 0.5, 0.625, 0.75, 0.375, 0.75, 0.375, 0.75, 0.625, 0.75, 0.625, 1.0, 0.375, 1.0, 0.375, 0.25, 0.375, 0.5, 0.375, 0.5, 0.375, 0.25, 0.625, 0.5, 0.875, 0.5, 0.875, 0.75, 0.625, 0.75, 0.329, 0.546, 0.329, 0.704, 0.329, 0.704, 0.329, 0.546, 0.375, 0.0, 0.375, 0.25, 0.375, 0.25, 0.375, 0.0, 0.375, 0.5, 0.375, 0.75, 0.375, 0.75, 0.375, 0.5, 0.375, 0.75, 0.375, 1.0, 0.375, 1.0, 0.375, 0.75, 0.171, 0.546, 0.171, 0.704, 0.125, 0.75, 0.125, 0.5, 0.329, 0.546, 0.171, 0.546, 0.125, 0.5, 0.375, 0.5, 0.329, 0.704, 0.329, 0.546, 0.375, 0.5, 0.375, 0.75, 0.171, 0.704, 0.329, 0.704, 0.375, 0.75, 0.125, 0.75, 0.329, 0.704, 0.171, 0.704, 0.171, 0.704, 0.329, 0.704, 0.171, 0.704, 0.171, 0.546, 0.171, 0.546, 0.171, 0.704, 0.329, 0.704, 0.171, 0.704, 0.171, 0.704, 0.329, 0.704, 0.171, 0.546, 0.329, 0.546, 0.329, 0.546, 0.171, 0.546, 0.171, 0.546, 0.329, 0.546, 0.329, 0.704, 0.171, 0.704, 0.171, 0.546, 0.329, 0.546, 0.329, 0.546, 0.171, 0.546, 0.329, 0.546, 0.329, 0.704, 0.329, 0.704, 0.329, 0.546, 0.171, 0.704, 0.171, 0.546, 0.171, 0.546, 0.171, 0.704, 0.329, 0.704, 0.171, 0.704, 0.171, 0.704, 0.329, 0.704, 0.171, 0.704, 0.171, 0.704, 0.171, 0.704, 0.171, 0.704, 0.329, 0.704, 0.329, 0.704, 0.329, 0.704, 0.329, 0.704, 0.171, 0.704, 0.329, 0.704, 0.329, 0.704, 0.171, 0.704, 0.75, 0.6339, 0.75, 0.75, 0.875, 0.75, 0.875, 0.6339, 0.375, 0.1161, 0.375, 0.25, 0.625, 0.25, 0.625, 0.1161, 0.375, 0.875, 0.375, 0.9533, 0.3781, 0.9712, 0.3868, 0.9863, 0.3999, 0.9965, 0.4153, 1.0, 0.625, 1.0, 0.625, 0.875, 0.75, 0.5, 0.75, 0.6339, 0.875, 0.6339, 0.875, 0.5, 0.375, 0.1161, 0.375, 0.1161, 0.375, 0.25, 0.375, 0.25, 0.375, 0.1161, 0.375, 0.1161, 0.375, 0.25, 0.375, 0.25, 0.25, 0.6339, 0.25, 0.6339, 0.202, 0.6339, 0.25, 0.6339, 0.25, 0.6339, 0.1897, 0.6339, 0.1546, 0.6339, 0.125, 0.6339, 0.125, 0.6339, 0.375, 0.1161, 0.375, 0.1161, 0.375, 0.1161, 0.375, 0.25, 0.375, 0.25, 0.25, 0.6339, 0.25, 0.6339, 0.125, 0.6339, 0.125, 0.6339, 0.25, 0.6339, 0.25, 0.6339, 0.202, 0.6339, 0.1897, 0.6339, 0.375, 0.25, 0.375, 0.25, 0.375, 0.375, 0.375, 0.375, 0.375, 0.25, 0.375, 0.25, 0.375, 0.375, 0.375, 0.375, 0.125, 0.5, 0.125, 0.6339, 0.25, 0.6339, 0.25, 0.5, 0.375, 0.25, 0.375, 0.25, 0.375, 0.375, 0.375, 0.375, 0.375, 0.25, 0.375, 0.25, 0.375, 0.375, 0.375, 0.375, 0.375, 0.25, 0.375, 0.375, 0.625, 0.375, 0.625, 0.25, 0.375, 0.04028, 0.375, 0.1161, 0.625, 0.1161, 0.625, 0.0, 0.4153, 0.0, 0.3999, 0.003066, 0.3868, 0.0118, 0.3781, 0.02486, 0.375, 0.25, 0.375, 0.25, 0.375, 0.25, 0.375, 0.25, 0.375, 0.25, 0.375, 0.1161, 0.125, 0.6339, 0.375, 0.25, 0.375, 0.25, 0.375, 0.25, 0.375, 0.1161, 0.375, 0.1161, 0.125, 0.6339, 0.125, 0.6339, 0.125, 0.6339, 0.125, 0.6339, 0.375, 0.1161, 0.375, 0.1161, 0.375, 0.25, 0.375, 0.25, 0.375, 0.9533, 0.375, 0.9712, 0.375, 0.9814, 0.3781, 0.9712, 0.3781, 0.9712, 0.3788, 0.9813, 0.3837, 0.9899, 0.3868, 0.9863, 0.375, 0.9712, 0.375, 0.9863, 0.3784, 0.9899, 0.3788, 0.9813, 0.375, 0.9814, 0.3784, 0.9899, 0.2939, 0.5784, 0.3837, 0.9899, 0.4153, 0.0, 0.3998, 0.0, 0.3911, 0.0, 0.3999, 0.003066, 0.3999, 0.003066, 0.3911, 0.003761, 0.3837, 0.008723, 0.3868, 0.0118, 0.3998, 0.0, 0.3867, 0.0, 0.3837, 0.003388, 0.3911, 0.003761, 0.3911, 0.0, 0.3837, 0.003388, 0.2939, 0.5784, 0.3837, 0.008723, 0.125, 0.7097, 0.125, 0.7251, 0.125, 0.7339, 0.1286, 0.7251, 0.1286, 0.7251, 0.1293, 0.7339, 0.1351, 0.7413, 0.1387, 0.7382, 0.125, 0.7251, 0.1249, 0.7382, 0.1289, 0.7413, 0.1293, 0.7339, 0.125, 0.7339, 0.1289, 0.7413, 0.2939, 0.5784, 0.1351, 0.7413, 0.125, 0.6339, 0.125, 0.7097, 0.1286, 0.7251, 0.1387, 0.7382, 0.1538, 0.7469, 0.1717, 0.75, 0.25, 0.75, 0.25, 0.6339, 0.202, 0.6339, 0.125, 0.6339, 0.125, 0.6339, 0.1897, 0.6339, 0.25, 0.6339, 0.25, 0.6339, 0.125, 0.6339, 0.125, 0.6339, 0.202, 0.6339, 0.1897, 0.6339, 0.125, 0.6339, 0.125, 0.6339, 0.1546, 0.6339, 0.375, 0.1335, 0.375, 0.25, 0.625, 0.25, 0.625, 0.1335, 0.375, 0.25, 0.3687, 0.4724, 0.625, 0.5, 0.625, 0.25, 0.3388, 0.6165, 0.3644, 0.7745, 0.625, 0.7368, 0.625, 0.6165, 0.3644, 0.7745, 0.375, 1.0, 0.6288, 0.9943, 0.625, 0.7368, 0.125, 0.6165, 0.125, 0.75, 0.3644, 0.7745, 0.3388, 0.6165, 0.625, 0.75, 0.625, 0.75, 0.625, 1.0, 0.625, 1.0, 0.625, 0.6165, 0.625, 0.6165, 0.625, 0.5, 0.625, 0.5, 0.625, 0.5, 0.625, 0.5, 0.625, 0.6165, 0.625, 0.6165, 0.625, 1.0, 0.625, 1.0, 0.625, 0.75, 0.625, 0.75, 0.625, 0.6165, 0.625, 0.6165, 0.625, 0.75, 0.625, 0.75, 0.625, 0.6165, 0.625, 0.6165, 0.625, 0.5, 0.625, 0.5, 0.625, 1.0, 0.625, 1.0, 0.625, 0.75, 0.625, 0.75, 0.625, 0.5, 0.625, 0.5, 0.625, 0.25, 0.625, 0.25, 0.625, 1.0, 0.625, 1.0, 0.625, 0.75, 0.625, 0.75, 0.625, 1.0, 0.625, 0.75, 0.625, 0.75, 0.625, 0.5, 0.625, 0.5, 0.625, 0.25, 0.625, 0.25, 0.625, 1.0, 0.625, 1.0, 0.625, 0.75, 0.625, 0.75, 0.625, 0.5, 0.625, 0.5, 0.625, 0.25, 0.625, 0.25, 0.625, 0.6165, 0.625, 0.6165, 0.625, 0.5, 0.625, 0.5, 0.625, 0.6165, 0.625, 0.75, 0.8742, 0.7594, 0.875, 0.6165, 0.625, 0.5, 0.625, 0.5, 0.625, 0.25, 0.625, 0.25, 0.625, 0.6165, 0.625, 0.6165, 0.625, 0.5, 0.625, 0.5, 0.625, 0.1335, 0.625, 0.1335, 0.625, 0.0, 0.625, 0.0, 0.625, 0.6165, 0.625, 0.6165, 0.625, 0.5, 0.625, 0.5, 0.625, 0.5, 0.625, 0.5, 0.625, 0.25, 0.625, 0.25, 0.625, 0.9663, 0.625, 1.0, 0.625, 0.75, 0.625, 0.75, 0.625, 0.75, 0.625, 0.75, 0.625, 0.6165, 0.625, 0.6165, 0.625, 0.25, 0.625, 0.25, 0.625, 0.1335, 0.625, 0.1335, 0.625, 0.75, 0.625, 0.75, 0.625, 0.6165, 0.625, 0.6165, 0.625, 0.5, 0.625, 0.6165, 0.875, 0.6165, 0.877, 0.4746, 0.625, 0.75, 0.625, 0.75, 0.625, 0.6165, 0.625, 0.6165, 0.625, 0.75, 0.625, 0.75, 0.625, 0.6165, 0.625, 0.6165, 0.625, 0.0, 0.625, 0.0, 0.625, 0.1335, 0.625, 0.1335, 0.625, 0.5, 0.625, 0.5, 0.625, 0.25, 0.625, 0.25, 0.625, 0.75, 0.625, 0.75, 0.625, 0.6165, 0.625, 0.6165, 0.125, 0.5, 0.125, 0.6165, 0.3388, 0.6165, 0.3687, 0.4724, 0.3687, 0.4724, 0.3388, 0.6165, 0.625, 0.6165, 0.625, 0.5, 0.375, 0.0, 0.375, 0.1335, 0.625, 0.1335, 0.625, 0.01322, 0.625, 0.1335, 0.625, 0.003179, 0.625, 0.0, 0.625, 0.1335, 0.625, 0.25, 0.625, 0.25, 0.625, 0.25, 0.625, 0.25, 0.625, 0.25, 0.625, 0.1335, 0.625, 0.0, 0.625, 0.0, 0.625, 0.0, 0.625, 0.1335, 0.625, 0.1335, 0.625, 0.1335, 0.625, 0.1335, 0.625, 0.0, 0.625, 0.0, 0.625, 0.03564, 0.625, 0.1335, 0.625, 0.1335, 0.625, 0.1335, 0.625, 0.1335, 0.625, 0.03564, 0.625, 0.0, 0.625, 1.0, 0.625, 1.0, 0.625, 1.0, 0.625, 1.0, 0.625, 0.1335, 0.625, 0.1335, 0.625, 0.1335, 0.625, 0.1335, 0.625, 0.1335, 0.625, 0.1335, 0.625, 0.0, 0.625, 0.0, 0.625, 0.0, 0.625, 0.1335, 0.625, 0.001536, 0.625, 1.0, 0.625, 0.9663, 0.625, 1.0, 0.625, 0.7368, 0.625, 0.75, 0.625, 0.6165, 0.625, 0.6165, 0.625, 0.25, 0.625, 0.25, 0.625, 0.1335, 0.625, 0.1335, 0.6288, 0.9943, 0.625, 1.0, 0.625, 0.75, 0.625, 0.7368, 0.625, 0.1335, 0.625, 0.1335, 0.625, 0.0, 0.625, 0.01322, 0.625, 0.6165, 0.625, 0.6165, 0.625, 0.5, 0.625, 0.5, 0.625, 0.5, 0.625, 0.5, 0.625, 0.25, 0.625, 0.25, 0.625, 0.1335, 0.625, 0.1335, 0.625, 0.25, 0.625, 0.25, 0.625, 0.5, 0.625, 0.5, 0.625, 0.25, 0.625, 0.25, 0.625, 0.75, 0.625, 0.75, 0.625, 1.0, 0.625, 1.0, 0.625, 0.25, 0.625, 0.25, 0.625, 0.1335, 0.625, 0.1335, 0.625, 0.0, 0.625, 0.0, 0.625, 0.1335, 0.625, 0.1335, 0.625, 0.6165, 0.625, 0.6165, 0.625, 0.5, 0.625, 0.5, 0.625, 0.1335, 0.625, 0.1335, 0.625, 0.0, 0.625, 0.0, 0.625, 0.1335, 0.625, 0.1335, 0.625, 0.25, 0.625, 0.25, 0.625, 0.75, 0.625, 0.75, 0.625, 0.6165, 0.625, 0.6165, 0.625, 0.6165, 0.625, 0.6165, 0.625, 0.5, 0.625, 0.5, 0.625, 0.25, 0.625, 0.25, 0.625, 0.5, 0.625, 0.5, 0.625, 0.25, 0.625, 0.25, 0.625, 0.1335, 0.625, 0.1335, 0.625, 0.5, 0.625, 0.5, 0.625, 0.25, 0.625, 0.25, 0.625, 0.6165, 0.625, 0.6165, 0.625, 0.5, 0.625, 0.5, 0.625, 0.1335, 0.625, 0.1335, 0.625, 0.0, 0.625, 0.0, 0.625, 1.0, 0.625, 1.0, 0.625, 0.75, 0.625, 0.75, 0.625, 0.25, 0.625, 0.25, 0.625, 0.1335, 0.625, 0.1335, 0.625, 0.75, 0.625, 0.75, 0.625, 0.6165, 0.625, 0.6165, 0.625, 0.5, 0.625, 0.5, 0.625, 0.6165, 0.625, 0.6165, 0.625, 1.0, 0.625, 1.0, 0.625, 0.75, 0.625, 0.75, 0.625, 0.25, 0.625, 0.25, 0.625, 0.5, 0.625, 0.5, 0.625, 0.1335, 0.625, 0.1335, 0.625, 0.0, 0.625, 0.0, 0.625, 0.75, 0.625, 0.75, 0.625, 0.6165, 0.625, 0.6165, 0.625, 0.6165, 0.625, 0.6165, 0.625, 0.75, 0.625, 0.75, 0.375, 0.0, 0.375, 0.25, 0.625, 0.25, 0.625, 0.0, 0.375, 0.25, 0.375, 0.5, 0.625, 0.5, 0.625, 0.25, 0.375, 0.5, 0.375, 0.75, 0.625, 0.75, 0.625, 0.5, 0.375, 0.75, 0.375, 1.0, 0.625, 1.0, 0.625, 0.75, 0.625, 0.5, 0.625, 0.75, 0.875, 0.75, 0.875, 0.5, 0.375, 0.75, 0.375, 0.75, 0.375, 1.0, 0.375, 1.0, 0.375, 1.0, 0.375, 1.0, 0.375, 0.25, 0.375, 0.25, 0.375, 0.25, 0.375, 0.25, 0.375, 1.0, 0.375, 1.0, 0.375, 0.75, 0.375, 0.75, 0.375, 0.5, 0.375, 0.5, 0.375, 0.5, 0.375, 0.5, 0.375, 0.75, 0.375, 0.75, 0.375, 0.75, 0.375, 0.75, 0.375, 1.0, 0.375, 1.0, 0.375, 0.25, 0.375, 0.25, 0.375, 0.5, 0.375, 0.5, 0.375, 0.0, 0.375, 0.0, 0.375, 0.25, 0.375, 0.25, 0.375, 0.5, 0.375, 0.5, 0.375, 0.75, 0.375, 0.75, 0.375, 1.0, 0.375, 1.0, 0.375, 0.75, 0.375, 0.75, 0.375, 0.25, 0.375, 0.25, 0.375, 0.5, 0.375, 0.5, 0.375, 0.5, 0.375, 0.5, 0.375, 0.25, 0.375, 0.25, 0.375, 0.0, 0.375, 0.0, 0.375, 0.25, 0.375, 0.25, 0.375, 0.25, 0.375, 1.0, 0.375, 0.75, 0.375, 0.5, 0.375, 0.75, 0.375, 0.75, 0.375, 1.0, 0.375, 1.0, 0.375, 0.25, 0.375, 0.25, 0.375, 0.5, 0.375, 0.5, 0.375, 0.5, 0.375, 0.5, 0.375, 0.75, 0.375, 0.75, 0.375, 0.0, 0.375, 0.25, 0.625, 0.25, 0.625, 0.0, 0.375, 0.25, 0.375, 0.5, 0.625, 0.5, 0.625, 0.25, 0.375, 0.5, 0.375, 0.75, 0.625, 0.75, 0.625, 0.5, 0.375, 0.75, 0.375, 1.0, 0.625, 1.0, 0.625, 0.75, 0.375, 0.25, 0.375, 0.25, 0.375, 0.5, 0.375, 0.5, 0.625, 0.5, 0.625, 0.75, 0.875, 0.75, 0.875, 0.5, 0.329, 0.546, 0.329, 0.546, 0.329, 0.704, 0.329, 0.704, 0.375, 0.0, 0.375, 0.0, 0.375, 0.25, 0.375, 0.25, 0.375, 0.5, 0.375, 0.5, 0.375, 0.75, 0.375, 0.75, 0.375, 0.75, 0.375, 0.75, 0.375, 1.0, 0.375, 1.0, 0.171, 0.546, 0.125, 0.5, 0.125, 0.75, 0.171, 0.704, 0.329, 0.546, 0.375, 0.5, 0.125, 0.5, 0.171, 0.546, 0.329, 0.704, 0.375, 0.75, 0.375, 0.5, 0.329, 0.546, 0.171, 0.704, 0.125, 0.75, 0.375, 0.75, 0.329, 0.704, 0.329, 0.704, 0.329, 0.704, 0.171, 0.704, 0.171, 0.704, 0.171, 0.704, 0.171, 0.704, 0.171, 0.546, 0.171, 0.546, 0.329, 0.704, 0.329, 0.704, 0.171, 0.704, 0.171, 0.704, 0.171, 0.546, 0.171, 0.546, 0.329, 0.546, 0.329, 0.546, 0.171, 0.546, 0.171, 0.704, 0.329, 0.704, 0.329, 0.546, 0.171, 0.546, 0.171, 0.546, 0.329, 0.546, 0.329, 0.546, 0.329, 0.546, 0.329, 0.546, 0.329, 0.704, 0.329, 0.704, 0.171, 0.704, 0.171, 0.704, 0.171, 0.546, 0.171, 0.546, 0.329, 0.704, 0.329, 0.704, 0.171, 0.704, 0.171, 0.704, 0.171, 0.704, 0.171, 0.704, 0.171, 0.704, 0.171, 0.704, 0.329, 0.704, 0.329, 0.704, 0.329, 0.704, 0.329, 0.704, 0.171, 0.704, 0.171, 0.704, 0.329, 0.704, 0.329, 0.704, 0.375, 0.0, 0.625, 0.0, 0.625, 0.25, 0.375, 0.25, 0.375, 0.25, 0.625, 0.25, 0.625, 0.5, 0.375, 0.5, 0.375, 0.5, 0.625, 0.5, 0.625, 0.75, 0.375, 0.75, 0.375, 0.75, 0.625, 0.75, 0.625, 1.0, 0.375, 1.0, 0.375, 0.75, 0.375, 1.0, 0.375, 1.0, 0.375, 0.75, 0.375, 1.0, 0.375, 0.25, 0.375, 0.25, 0.375, 1.0, 0.375, 0.25, 0.375, 1.0, 0.375, 1.0, 0.375, 0.25, 0.375, 0.75, 0.375, 0.5, 0.375, 0.5, 0.375, 0.75, 0.375, 0.5, 0.375, 0.75, 0.375, 0.75, 0.375, 0.5, 0.375, 0.75, 0.375, 1.0, 0.375, 1.0, 0.375, 0.75, 0.375, 0.25, 0.375, 0.5, 0.375, 0.5, 0.375, 0.25, 0.375, 0.0, 0.375, 0.25, 0.375, 0.25, 0.375, 0.0, 0.375, 0.5, 0.375, 0.75, 0.375, 0.75, 0.375, 0.5, 0.375, 1.0, 0.375, 0.75, 0.375, 0.75, 0.375, 1.0, 0.375, 0.25, 0.375, 0.5, 0.375, 0.5, 0.375, 0.25, 0.375, 0.5, 0.375, 0.25, 0.375, 0.25, 0.375, 0.5, 0.375, 0.0, 0.375, 0.25, 0.375, 0.25, 0.375, 0.0, 0.375, 0.25, 0.375, 0.5, 0.375, 0.75, 0.375, 1.0, 0.375, 0.75, 0.375, 1.0, 0.375, 1.0, 0.375, 0.75, 0.375, 0.25, 0.375, 0.5, 0.375, 0.5, 0.375, 0.25, 0.375, 0.5, 0.375, 0.75, 0.375, 0.75, 0.375, 0.5, 0.375, 0.0, 0.625, 0.0, 0.625, 0.25, 0.375, 0.25, 0.375, 0.25, 0.625, 0.25, 0.625, 0.5, 0.375, 0.5, 0.375, 0.5, 0.625, 0.5, 0.625, 0.75, 0.375, 0.75, 0.375, 0.75, 0.625, 0.75, 0.625, 1.0, 0.375, 1.0, 0.375, 0.25, 0.375, 0.5, 0.375, 0.5, 0.375, 0.25, 0.625, 0.5, 0.875, 0.5, 0.875, 0.75, 0.625, 0.75, 0.329, 0.546, 0.329, 0.704, 0.329, 0.704, 0.329, 0.546, 0.375, 0.0, 0.375, 0.25, 0.375, 0.25, 0.375, 0.0, 0.375, 0.5, 0.375, 0.75, 0.375, 0.75, 0.375, 0.5, 0.375, 0.75, 0.375, 1.0, 0.375, 1.0, 0.375, 0.75, 0.171, 0.546, 0.171, 0.704, 0.125, 0.75, 0.125, 0.5, 0.329, 0.546, 0.171, 0.546, 0.125, 0.5, 0.375, 0.5, 0.329, 0.704, 0.329, 0.546, 0.375, 0.5, 0.375, 0.75, 0.171, 0.704, 0.329, 0.704, 0.375, 0.75, 0.125, 0.75, 0.329, 0.704, 0.171, 0.704, 0.171, 0.704, 0.329, 0.704, 0.171, 0.704, 0.171, 0.546, 0.171, 0.546, 0.171, 0.704, 0.329, 0.704, 0.171, 0.704, 0.171, 0.704, 0.329, 0.704, 0.171, 0.546, 0.329, 0.546, 0.329, 0.546, 0.171, 0.546, 0.171, 0.546, 0.329, 0.546, 0.329, 0.704, 0.171, 0.704, 0.171, 0.546, 0.329, 0.546, 0.329, 0.546, 0.171, 0.546, 0.329, 0.546, 0.329, 0.704, 0.329, 0.704, 0.329, 0.546, 0.171, 0.704, 0.171, 0.546, 0.171, 0.546, 0.171, 0.704, 0.329, 0.704, 0.171, 0.704, 0.171, 0.704, 0.329, 0.704, 0.171, 0.704, 0.171, 0.704, 0.171, 0.704, 0.171, 0.704, 0.329, 0.704, 0.329, 0.704, 0.329, 0.704, 0.329, 0.704, 0.171, 0.704, 0.329, 0.704, 0.329, 0.704, 0.171, 0.704])
me_cube.materials.append(mat_material)
me_cube.materials.append(mat_material_002)
me_cube.use_mirror_vertex_groups = False
me_cube.update()
me_cube_006 = bpy.data.meshes.new('Cube.006')
me_cube_006.from_pydata([], [], [])
_uv = me_cube_006.uv_layers.new(name='UVMap')
_uv.uv.foreach_set('vector', [])
me_cube_006.update()
me_cube_001 = bpy.data.meshes.new('Cube.001')
me_cube_001.from_pydata([(-0.9907, -0.232, -1.032), (-1.076, -0.4751, 1.297), (-1.0, 1.0, -1.0), (-1.0, 1.0, 1.0), (1.006, -0.135, -0.9574), (0.924, -0.4751, 1.297), (1.0, 1.0, -1.0), (1.0, 1.0, 1.0), (-1.0, 0.2775, -1.36), (-1.04, 0.2833, 1.602), (1.0, 0.2775, -1.36), (0.9596, 0.2833, 1.602), (-1.252, -0.8055, 0.5753), (-1.0, 1.0, 0.0), (1.0, 1.0, 0.0), (0.9166, -0.8055, 0.5753), (1.168, 0.2665, 0.2294), (-1.0, 0.2665, 0.2294), (-1.0, 1.0, -0.5), (1.0, 1.0, -0.5), (0.9907, -0.2438, -0.414), (1.0, 0.272, -0.3853), (-1.0, 0.272, -0.3853), (-1.006, -0.3408, -0.4883)], [], [(17, 9, 3, 13), (13, 3, 7, 14), (16, 11, 5, 15), (15, 5, 1, 12), (8, 10, 4, 0), (11, 9, 1, 5), (7, 3, 9, 11), (2, 6, 10, 8), (14, 7, 11, 16), (12, 1, 9, 17), (23, 12, 17, 22), (19, 14, 16, 21), (20, 15, 12, 23), (21, 16, 15, 20), (18, 13, 14, 19), (22, 17, 13, 18), (8, 22, 18, 2), (2, 18, 19, 6), (10, 21, 20, 4), (4, 20, 23, 0), (6, 19, 21, 10), (0, 23, 22, 8)])
_uv = me_cube_001.uv_layers.new(name='UVMap')
_uv.uv.foreach_set('vector', [0.5211, 0.1597, 0.6673, 0.1597, 0.625, 0.25, 0.5, 0.25, 0.5, 0.25, 0.625, 0.25, 0.625, 0.5, 0.5, 0.5, 0.5, 0.5903, 0.625, 0.5903, 0.625, 0.6757, 0.5, 0.6757, 0.5, 0.6757, 0.625, 0.6757, 0.6673, 1.0, 0.5211, 1.0, 0.125, 0.5903, 0.375, 0.5903, 0.375, 0.6757, 0.125, 0.6757, 0.625, 0.5903, 0.875, 0.5903, 0.875, 0.6757, 0.625, 0.6757, 0.625, 0.5, 0.875, 0.5, 0.875, 0.5903, 0.625, 0.5903, 0.125, 0.5, 0.375, 0.5, 0.375, 0.5903, 0.125, 0.5903, 0.5, 0.5, 0.625, 0.5, 0.625, 0.5903, 0.5, 0.5903, 0.5211, 0.07434, 0.6673, 0.07434, 0.6673, 0.1597, 0.5211, 0.1597, 0.4481, 0.07434, 0.5211, 0.07434, 0.5211, 0.1597, 0.4481, 0.1597, 0.4375, 0.5, 0.5, 0.5, 0.5, 0.5903, 0.4375, 0.5903, 0.4375, 0.6757, 0.5, 0.6757, 0.5211, 1.0, 0.4481, 1.0, 0.4375, 0.5903, 0.5, 0.5903, 0.5, 0.6757, 0.4375, 0.6757, 0.4375, 0.25, 0.5, 0.25, 0.5, 0.5, 0.4375, 0.5, 0.4481, 0.1597, 0.5211, 0.1597, 0.5, 0.25, 0.4375, 0.25, 0.375, 0.1597, 0.4481, 0.1597, 0.4375, 0.25, 0.375, 0.25, 0.375, 0.25, 0.4375, 0.25, 0.4375, 0.5, 0.375, 0.5, 0.375, 0.5903, 0.4375, 0.5903, 0.4375, 0.6757, 0.375, 0.6757, 0.375, 0.6757, 0.4375, 0.6757, 0.4481, 1.0, 0.375, 1.0, 0.375, 0.5, 0.4375, 0.5, 0.4375, 0.5903, 0.375, 0.5903, 0.375, 0.07434, 0.4481, 0.07434, 0.4481, 0.1597, 0.375, 0.1597])
me_cube_001.update()
me_cube_008 = bpy.data.meshes.new('Cube.008')
me_cube_008.from_pydata([(-0.9907, -0.232, -1.032), (-1.076, -0.4751, 1.297), (-1.0, 1.0, -1.0), (-1.0, 1.0, 1.0), (1.006, -0.135, -0.9574), (0.924, -0.4751, 1.297), (1.0, 1.0, -1.0), (1.0, 1.0, 1.0), (-1.0, 0.2775, -1.36), (-1.04, 0.2833, 1.602), (1.0, 0.2775, -1.36), (0.9596, 0.2833, 1.602), (-1.252, -0.8055, 0.5753), (-1.0, 1.0, 0.0), (1.0, 1.0, 0.0), (0.9166, -0.8055, 0.5753), (1.168, 0.2665, 0.2294), (-1.0, 0.2665, 0.2294), (-1.0, 1.0, -0.5), (1.0, 1.0, -0.5), (0.9907, -0.2438, -0.414), (1.0, 0.272, -0.3853), (-1.0, 0.272, -0.3853), (-1.006, -0.3408, -0.4883)], [], [(17, 9, 3, 13), (13, 3, 7, 14), (16, 11, 5, 15), (15, 5, 1, 12), (8, 10, 4, 0), (11, 9, 1, 5), (7, 3, 9, 11), (2, 6, 10, 8), (14, 7, 11, 16), (12, 1, 9, 17), (23, 12, 17, 22), (19, 14, 16, 21), (20, 15, 12, 23), (21, 16, 15, 20), (18, 13, 14, 19), (22, 17, 13, 18), (8, 22, 18, 2), (2, 18, 19, 6), (10, 21, 20, 4), (4, 20, 23, 0), (6, 19, 21, 10), (0, 23, 22, 8)])
_uv = me_cube_008.uv_layers.new(name='UVMap')
_uv.uv.foreach_set('vector', [0.5211, 0.1597, 0.6673, 0.1597, 0.625, 0.25, 0.5, 0.25, 0.5, 0.25, 0.625, 0.25, 0.625, 0.5, 0.5, 0.5, 0.5, 0.5903, 0.625, 0.5903, 0.625, 0.6757, 0.5, 0.6757, 0.5, 0.6757, 0.625, 0.6757, 0.6673, 1.0, 0.5211, 1.0, 0.125, 0.5903, 0.375, 0.5903, 0.375, 0.6757, 0.125, 0.6757, 0.625, 0.5903, 0.875, 0.5903, 0.875, 0.6757, 0.625, 0.6757, 0.625, 0.5, 0.875, 0.5, 0.875, 0.5903, 0.625, 0.5903, 0.125, 0.5, 0.375, 0.5, 0.375, 0.5903, 0.125, 0.5903, 0.5, 0.5, 0.625, 0.5, 0.625, 0.5903, 0.5, 0.5903, 0.5211, 0.07434, 0.6673, 0.07434, 0.6673, 0.1597, 0.5211, 0.1597, 0.4481, 0.07434, 0.5211, 0.07434, 0.5211, 0.1597, 0.4481, 0.1597, 0.4375, 0.5, 0.5, 0.5, 0.5, 0.5903, 0.4375, 0.5903, 0.4375, 0.6757, 0.5, 0.6757, 0.5211, 1.0, 0.4481, 1.0, 0.4375, 0.5903, 0.5, 0.5903, 0.5, 0.6757, 0.4375, 0.6757, 0.4375, 0.25, 0.5, 0.25, 0.5, 0.5, 0.4375, 0.5, 0.4481, 0.1597, 0.5211, 0.1597, 0.5, 0.25, 0.4375, 0.25, 0.375, 0.1597, 0.4481, 0.1597, 0.4375, 0.25, 0.375, 0.25, 0.375, 0.25, 0.4375, 0.25, 0.4375, 0.5, 0.375, 0.5, 0.375, 0.5903, 0.4375, 0.5903, 0.4375, 0.6757, 0.375, 0.6757, 0.375, 0.6757, 0.4375, 0.6757, 0.4481, 1.0, 0.375, 1.0, 0.375, 0.5, 0.4375, 0.5, 0.4375, 0.5903, 0.375, 0.5903, 0.375, 0.07434, 0.4481, 0.07434, 0.4481, 0.1597, 0.375, 0.1597])
me_cube_008.update()
me_cube_009 = bpy.data.meshes.new('Cube.009')
me_cube_009.from_pydata([(-0.9384, -0.9384, -1.0), (-0.9562, -0.8943, 1.065), (-0.9384, 0.9384, -1.0), (-1.0, 1.0, 1.0), (0.6654, -0.9121, -0.8308), (1.042, -0.9164, 1.072), (0.6764, 0.9952, -0.8356), (1.0, 1.0, 1.0), (-1.0, -1.0, 4.821), (-1.0, 1.0, 4.821), (1.0, 1.0, 4.821), (1.0, -1.0, 4.821), (-0.2609, -0.8562, 8.012), (-0.3107, 0.8557, 8.03), (0.3205, 0.8656, 8.03), (0.3107, -0.8557, 8.03), (-0.3107, 0.8557, 8.03), (0.3205, 0.8656, 8.03), (0.3107, -0.8557, 8.03), (-0.2587, -0.706, 9.558), (-0.2098, 0.7095, 9.567), (0.3048, 0.7024, 9.637), (0.2559, -0.7131, 9.628), (-0.3431, -0.6346, 10.18), (-0.2646, 0.6635, 9.969), (0.2501, 0.6569, 10.04), (0.1716, -0.641, 10.25), (0.2882, -0.7838, 8.762), (-0.2848, -0.7761, 8.727), (-0.2306, 0.7918, 8.737), (0.3423, 0.7841, 8.772), (-0.9384, 0.0639, -1.0), (-1.0, 0.0681, 1.0), (0.6587, 0.1172, -0.8374), (1.0, 0.0681, 1.0), (-1.0, 0.0681, 4.821), (1.0, 0.0681, 4.821), (0.3159, 0.06355, 8.03), (0.3159, 0.06355, 8.03), (-0.2326, 0.04997, 9.563), (0.282, 0.04287, 9.633), (-0.3492, 0.04364, 10.42), (0.1654, 0.03753, 10.49), (0.3171, 0.05352, 8.767), (-0.147, 0.004743, 8.003), (-0.209, 0.01237, 7.989), (-0.1518, 0.04491, 8.691), (-0.6692, -0.7414, 9.209), (-0.7846, -0.8613, 8.913), (-0.9168, -0.3601, 9.054), (-0.7282, -0.3982, 9.335), (-0.2609, -0.8562, 8.012), (-0.2966, 0.05351, 8.219), (-1.0, 1.0, 3.74), (1.0, 1.0, 3.74), (1.0, -1.0, 3.74), (-1.0, -1.0, 3.74), (-1.0, 0.0681, 3.74), (1.0, 0.0681, 3.74), (-1.0, 0.0681, 4.821), (-1.0, 1.0, 4.821), (1.0, 1.0, 4.821), (1.0, 0.0681, 4.821), (1.0, -1.0, 4.821), (-1.0, -1.0, 4.821), (-1.0, 1.0, 3.74), (-1.0, -1.0, 3.74), (-1.0, 0.0681, 3.74), (1.0, 0.0681, 3.74), (1.0, 1.0, 3.74), (1.0, -1.0, 3.74), (-1.024, 0.06919, 4.835), (-1.024, 1.024, 4.835), (1.024, 1.024, 4.835), (1.024, 0.06919, 4.835), (1.024, -1.025, 4.835), (-1.024, -1.025, 4.835), (-1.024, 1.024, 3.727), (-1.024, -1.025, 3.727), (-1.024, 0.06919, 3.727), (1.024, 0.06919, 3.727), (1.024, 1.024, 3.727), (1.024, -1.025, 3.727)], [], [(31, 32, 3, 2), (2, 3, 7, 6), (33, 34, 5, 4), (4, 5, 1, 0), (31, 33, 4, 0), (11, 8, 64, 63), (36, 10, 14, 37), (10, 36, 62, 61), (56, 55, 70, 66), (36, 11, 63, 62), (37, 14, 17, 38), (8, 11, 15, 12), (10, 9, 13, 14), (28, 27, 22, 19), (12, 15, 18), (14, 13, 16, 17), (19, 22, 26, 23), (30, 29, 20, 21), (43, 30, 21, 40), (42, 41, 23, 26), (21, 20, 24, 25), (40, 21, 25, 42), (39, 19, 23, 41), (38, 17, 30, 43), (17, 16, 29, 30), (12, 18, 27, 28), (18, 38, 43, 27), (20, 39, 41, 24), (22, 40, 42, 26), (25, 24, 41, 42), (27, 43, 40, 22), (15, 37, 38, 18), (8, 35, 59, 64), (54, 53, 65, 69), (11, 36, 37, 15), (2, 6, 33, 31), (6, 7, 34, 33), (0, 1, 32, 31), (44, 45, 46, 27, 28, 19, 39, 20, 29, 16, 13, 9, 35, 8, 12), (44, 12, 45), (27, 46, 50, 47), (49, 48, 47, 50), (12, 27, 47, 48), (46, 45, 49, 50), (45, 12, 48, 49), (12, 51, 52), (28, 27, 12), (5, 34, 58, 55), (3, 32, 57, 53), (1, 5, 55, 56), (32, 1, 56, 57), (34, 7, 54, 58), (7, 3, 53, 54), (59, 60, 72, 71), (69, 65, 77, 81), (63, 64, 76, 75), (65, 67, 79, 77), (64, 59, 71, 76), (68, 69, 81, 80), (57, 56, 66, 67), (35, 9, 60, 59), (55, 58, 68, 70), (58, 54, 69, 68), (9, 10, 61, 60), (53, 57, 67, 65), (81, 77, 72, 73), (80, 81, 73, 74), (79, 78, 76, 71), (78, 82, 75, 76), (77, 79, 71, 72), (82, 80, 74, 75), (61, 62, 74, 73), (66, 70, 82, 78), (60, 61, 73, 72), (67, 66, 78, 79), (70, 68, 80, 82), (62, 63, 75, 74)])
_uv = me_cube_009.uv_layers.new(name='UVMap')
_uv.uv.foreach_set('vector', [0.375, 0.1335, 0.625, 0.1335, 0.625, 0.25, 0.375, 0.25, 0.375, 0.25, 0.625, 0.25, 0.625, 0.5, 0.3687, 0.4724, 0.3388, 0.6165, 0.625, 0.6165, 0.625, 0.7368, 0.3644, 0.7745, 0.3644, 0.7745, 0.625, 0.7368, 0.6288, 0.9943, 0.375, 1.0, 0.125, 0.6165, 0.3388, 0.6165, 0.3644, 0.7745, 0.125, 0.75, 0.625, 0.75, 0.625, 1.0, 0.625, 1.0, 0.625, 0.75, 0.625, 0.6165, 0.625, 0.5, 0.625, 0.5, 0.625, 0.6165, 0.625, 0.5, 0.625, 0.6165, 0.625, 0.6165, 0.625, 0.5, 0.625, 1.0, 0.625, 0.75, 0.625, 0.75, 0.625, 1.0, 0.625, 0.6165, 0.625, 0.75, 0.625, 0.75, 0.625, 0.6165, 0.625, 0.6165, 0.625, 0.5, 0.625, 0.5, 0.625, 0.6165, 0.625, 1.0, 0.625, 0.75, 0.625, 0.75, 0.625, 1.0, 0.625, 0.5, 0.625, 0.25, 0.625, 0.25, 0.625, 0.5, 0.625, 1.0, 0.625, 0.75, 0.625, 0.75, 0.625, 1.0, 0.625, 1.0, 0.625, 0.75, 0.625, 0.75, 0.625, 0.5, 0.625, 0.25, 0.625, 0.25, 0.625, 0.5, 0.625, 1.0, 0.625, 0.75, 0.625, 0.75, 0.625, 1.0, 0.625, 0.5, 0.625, 0.25, 0.625, 0.25, 0.625, 0.5, 0.625, 0.6165, 0.625, 0.5, 0.625, 0.5, 0.625, 0.6165, 0.625, 0.6165, 0.875, 0.6165, 0.8742, 0.7594, 0.625, 0.75, 0.625, 0.5, 0.625, 0.25, 0.625, 0.25, 0.625, 0.5, 0.625, 0.6165, 0.625, 0.5, 0.625, 0.5, 0.625, 0.6165, 0.625, 0.1335, 0.625, 0.0, 0.625, 0.0, 0.625, 0.1335, 0.625, 0.6165, 0.625, 0.5, 0.625, 0.5, 0.625, 0.6165, 0.625, 0.5, 0.625, 0.25, 0.625, 0.25, 0.625, 0.5, 0.625, 0.9663, 0.625, 0.75, 0.625, 0.75, 0.625, 1.0, 0.625, 0.75, 0.625, 0.6165, 0.625, 0.6165, 0.625, 0.75, 0.625, 0.25, 0.625, 0.1335, 0.625, 0.1335, 0.625, 0.25, 0.625, 0.75, 0.625, 0.6165, 0.625, 0.6165, 0.625, 0.75, 0.625, 0.5, 0.877, 0.4746, 0.875, 0.6165, 0.625, 0.6165, 0.625, 0.75, 0.625, 0.6165, 0.625, 0.6165, 0.625, 0.75, 0.625, 0.75, 0.625, 0.6165, 0.625, 0.6165, 0.625, 0.75, 0.625, 0.0, 0.625, 0.1335, 0.625, 0.1335, 0.625, 0.0, 0.625, 0.5, 0.625, 0.25, 0.625, 0.25, 0.625, 0.5, 0.625, 0.75, 0.625, 0.6165, 0.625, 0.6165, 0.625, 0.75, 0.125, 0.5, 0.3687, 0.4724, 0.3388, 0.6165, 0.125, 0.6165, 0.3687, 0.4724, 0.625, 0.5, 0.625, 0.6165, 0.3388, 0.6165, 0.375, 0.0, 0.625, 0.01322, 0.625, 0.1335, 0.375, 0.1335, 0.625, 0.1335, 0.625, 0.1335, 0.625, 0.1335, 0.625, 0.0, 0.625, 0.0, 0.625, 0.0, 0.625, 0.1335, 0.625, 0.25, 0.625, 0.25, 0.625, 0.25, 0.625, 0.25, 0.625, 0.25, 0.625, 0.1335, 0.625, 0.0, 0.625, 0.003179, 0.625, 0.1335, 0.625, 0.0, 0.625, 0.1335, 0.625, 0.0, 0.625, 0.1335, 0.625, 0.1335, 0.625, 0.03564, 0.625, 0.1335, 0.625, 0.0, 0.625, 0.03564, 0.625, 0.1335, 0.625, 1.0, 0.625, 1.0, 0.625, 1.0, 0.625, 1.0, 0.625, 0.1335, 0.625, 0.1335, 0.625, 0.1335, 0.625, 0.1335, 0.625, 0.1335, 0.625, 0.0, 0.625, 0.0, 0.625, 0.1335, 0.625, 0.0, 0.625, 0.001536, 0.625, 0.1335, 0.625, 1.0, 0.625, 1.0, 0.625, 0.9663, 0.625, 0.7368, 0.625, 0.6165, 0.625, 0.6165, 0.625, 0.75, 0.625, 0.25, 0.625, 0.1335, 0.625, 0.1335, 0.625, 0.25, 0.6288, 0.9943, 0.625, 0.7368, 0.625, 0.75, 0.625, 1.0, 0.625, 0.1335, 0.625, 0.01322, 0.625, 0.0, 0.625, 0.1335, 0.625, 0.6165, 0.625, 0.5, 0.625, 0.5, 0.625, 0.6165, 0.625, 0.5, 0.625, 0.25, 0.625, 0.25, 0.625, 0.5, 0.625, 0.1335, 0.625, 0.25, 0.625, 0.25, 0.625, 0.1335, 0.625, 0.5, 0.625, 0.25, 0.625, 0.25, 0.625, 0.5, 0.625, 0.75, 0.625, 1.0, 0.625, 1.0, 0.625, 0.75, 0.625, 0.25, 0.625, 0.1335, 0.625, 0.1335, 0.625, 0.25, 0.625, 0.0, 0.625, 0.1335, 0.625, 0.1335, 0.625, 0.0, 0.625, 0.6165, 0.625, 0.5, 0.625, 0.5, 0.625, 0.6165, 0.625, 0.1335, 0.625, 0.0, 0.625, 0.0, 0.625, 0.1335, 0.625, 0.1335, 0.625, 0.25, 0.625, 0.25, 0.625, 0.1335, 0.625, 0.75, 0.625, 0.6165, 0.625, 0.6165, 0.625, 0.75, 0.625, 0.6165, 0.625, 0.5, 0.625, 0.5, 0.625, 0.6165, 0.625, 0.25, 0.625, 0.5, 0.625, 0.5, 0.625, 0.25, 0.625, 0.25, 0.625, 0.1335, 0.625, 0.1335, 0.625, 0.25, 0.625, 0.5, 0.625, 0.25, 0.625, 0.25, 0.625, 0.5, 0.625, 0.6165, 0.625, 0.5, 0.625, 0.5, 0.625, 0.6165, 0.625, 0.1335, 0.625, 0.0, 0.625, 0.0, 0.625, 0.1335, 0.625, 1.0, 0.625, 0.75, 0.625, 0.75, 0.625, 1.0, 0.625, 0.25, 0.625, 0.1335, 0.625, 0.1335, 0.625, 0.25, 0.625, 0.75, 0.625, 0.6165, 0.625, 0.6165, 0.625, 0.75, 0.625, 0.5, 0.625, 0.6165, 0.625, 0.6165, 0.625, 0.5, 0.625, 1.0, 0.625, 0.75, 0.625, 0.75, 0.625, 1.0, 0.625, 0.25, 0.625, 0.5, 0.625, 0.5, 0.625, 0.25, 0.625, 0.1335, 0.625, 0.0, 0.625, 0.0, 0.625, 0.1335, 0.625, 0.75, 0.625, 0.6165, 0.625, 0.6165, 0.625, 0.75, 0.625, 0.6165, 0.625, 0.75, 0.625, 0.75, 0.625, 0.6165])
me_cube_009.update()
me_cube_010 = bpy.data.meshes.new('Cube.010')
me_cube_010.from_pydata([], [], [])
_uv = me_cube_010.uv_layers.new(name='UVMap')
_uv.uv.foreach_set('vector', [])
me_cube_010.update()
me_cube_011 = bpy.data.meshes.new('Cube.011')
me_cube_011.from_pydata([(-1.127, -1.0, -1.0), (-1.127, -1.0, 1.0), (-1.127, 1.0, -1.0), (-1.127, 1.0, 1.0), (0.8273, -1.0, -1.0), (0.8273, -1.0, 1.0), (0.8273, 1.0, -1.0), (0.8273, 1.0, 1.0), (-0.6318, 0.6318, -4.324), (-0.6318, -0.6318, -4.324), (0.6318, 0.6318, -4.324), (0.6318, -0.6318, -4.324), (-1.127, 1.0, -4.324), (-1.127, -1.0, -4.324), (0.8273, 1.0, -4.324), (0.8273, -1.0, -4.324), (-0.6318, 0.6318, -15.17), (-0.6318, -0.6513, -15.37), (0.6318, 0.6318, -15.17), (0.6318, -0.6513, -15.37), (-0.6318, 0.6318, -18.76), (-0.6318, -0.6148, -18.88), (0.6318, 0.6318, -18.76), (0.6318, -0.6148, -18.88), (-0.4843, -2.3, -17.27), (0.4843, -2.3, -17.27), (-0.4843, -2.272, -19.04), (0.4843, -2.272, -19.04)], [], [(0, 1, 3, 2), (2, 3, 7, 6), (6, 7, 5, 4), (4, 5, 1, 0), (2, 6, 14, 12), (7, 3, 1, 5), (10, 11, 19, 18), (0, 2, 12, 13), (6, 4, 15, 14), (4, 0, 13, 15), (8, 9, 13, 12), (10, 8, 12, 14), (11, 10, 14, 15), (9, 11, 15, 13), (19, 17, 24, 25), (9, 8, 16, 17), (11, 9, 17, 19), (8, 10, 18, 16), (20, 22, 23, 21), (16, 18, 22, 20), (18, 19, 23, 22), (17, 16, 20, 21), (25, 24, 26, 27), (17, 21, 26, 24), (23, 19, 25, 27), (21, 23, 27, 26)])
_uv = me_cube_011.uv_layers.new(name='UVMap')
_uv.uv.foreach_set('vector', [0.375, 0.0, 0.625, 0.0, 0.625, 0.25, 0.375, 0.25, 0.375, 0.25, 0.625, 0.25, 0.625, 0.5, 0.375, 0.5, 0.375, 0.5, 0.625, 0.5, 0.625, 0.75, 0.375, 0.75, 0.375, 0.75, 0.625, 0.75, 0.625, 1.0, 0.375, 1.0, 0.375, 0.25, 0.375, 0.5, 0.375, 0.5, 0.375, 0.25, 0.625, 0.5, 0.875, 0.5, 0.875, 0.75, 0.625, 0.75, 0.329, 0.546, 0.329, 0.704, 0.329, 0.704, 0.329, 0.546, 0.375, 0.0, 0.375, 0.25, 0.375, 0.25, 0.375, 0.0, 0.375, 0.5, 0.375, 0.75, 0.375, 0.75, 0.375, 0.5, 0.375, 0.75, 0.375, 1.0, 0.375, 1.0, 0.375, 0.75, 0.171, 0.546, 0.171, 0.704, 0.125, 0.75, 0.125, 0.5, 0.329, 0.546, 0.171, 0.546, 0.125, 0.5, 0.375, 0.5, 0.329, 0.704, 0.329, 0.546, 0.375, 0.5, 0.375, 0.75, 0.171, 0.704, 0.329, 0.704, 0.375, 0.75, 0.125, 0.75, 0.329, 0.704, 0.171, 0.704, 0.171, 0.704, 0.329, 0.704, 0.171, 0.704, 0.171, 0.546, 0.171, 0.546, 0.171, 0.704, 0.329, 0.704, 0.171, 0.704, 0.171, 0.704, 0.329, 0.704, 0.171, 0.546, 0.329, 0.546, 0.329, 0.546, 0.171, 0.546, 0.171, 0.546, 0.329, 0.546, 0.329, 0.704, 0.171, 0.704, 0.171, 0.546, 0.329, 0.546, 0.329, 0.546, 0.171, 0.546, 0.329, 0.546, 0.329, 0.704, 0.329, 0.704, 0.329, 0.546, 0.171, 0.704, 0.171, 0.546, 0.171, 0.546, 0.171, 0.704, 0.329, 0.704, 0.171, 0.704, 0.171, 0.704, 0.329, 0.704, 0.171, 0.704, 0.171, 0.704, 0.171, 0.704, 0.171, 0.704, 0.329, 0.704, 0.329, 0.704, 0.329, 0.704, 0.329, 0.704, 0.171, 0.704, 0.329, 0.704, 0.329, 0.704, 0.171, 0.704])
me_cube_011.update()
me_cube_004 = bpy.data.meshes.new('Cube.004')
me_cube_004.from_pydata([(-0.8747, 1.0, 1.006), (-0.8626, 1.0, -0.9941), (-0.874, -0.606, 1.0), (-0.8619, -0.07138, -1.0), (-0.874, -0.07138, 1.0), (-1.672, 1.164, -4.367), (-1.672, -0.174, -4.367), (-1.439, 1.142, -5.946), (-1.439, -0.1956, -5.946), (-0.0006567, 1.0, -0.9941), (0.0, -0.606, 1.0), (0.0, -0.606, -1.0), (-0.0006567, 1.0, 1.006), (0.0, -0.07138, -1.0), (0.0, -0.07138, 1.0), (0.0, 1.133, -4.367), (0.0, -0.2046, -4.367), (0.0, -0.2046, -1.496), (0.0, 1.133, -1.496), (-0.1396, 1.128, -5.946), (0.0, -0.2046, -5.928), (0.0, -0.2046, -2.049), (0.0, 1.133, -2.049), (-1.829, 1.133, -1.942), (-1.829, 1.133, -1.458), (-1.829, -0.2046, -1.942), (-1.829, -0.2046, -1.458), (-2.3, 0.8624, -1.865), (-2.441, 0.8624, -1.656), (-2.3, 0.1559, -1.865), (-2.441, 0.1559, -1.656), (-0.5397, -0.606, -1.0), (-0.8639, -0.606, -0.6778), (-0.8619, -0.2837, -1.0), (-0.6632, -0.606, -0.9755), (-0.7681, -0.606, -0.9056), (-0.663, -0.5814, -1.0), (-0.7334, -0.5759, -0.9699), (-0.7926, -0.5789, -0.9302), (-0.8077, -0.5514, -0.9454), (-0.8631, -0.5814, -0.8011), (-0.8625, -0.5116, -0.9056), (-0.8386, -0.606, -0.8011), (-0.8326, -0.5759, -0.8713), (-0.8352, -0.5362, -0.9302), (-0.8374, -0.407, -1.0), (-0.7676, -0.5116, -1.0), (-0.8621, -0.407, -0.9755), (-0.832, -0.4773, -0.9699), (-0.7923, -0.5362, -0.9729), (-1.036, -0.0953, -1.082), (-0.882, -0.2046, -1.477), (0.0, -0.2046, -2.399), (-0.7031, -0.2046, -2.008), (-1.03, -0.1521, -1.279)], [], [(14, 4, 2, 10), (3, 4, 0, 1), (11, 10, 2, 32, 42, 35, 34, 31), (12, 0, 4, 14), (6, 5, 7, 8), (25, 23, 5, 6), (21, 53, 52), (13, 3, 50, 54, 51, 17), (3, 1, 24, 26, 50), (16, 6, 8, 20), (17, 51, 53, 21), (24, 18, 22, 23), (5, 15, 19, 7), (7, 19, 20, 8), (1, 9, 18, 24), (23, 22, 15, 5), (1, 0, 12, 9), (33, 47, 41, 40, 32, 2, 4, 3), (24, 23, 27, 28), (28, 27, 29, 30), (23, 25, 29, 27), (25, 26, 30, 29), (26, 24, 28, 30), (31, 34, 37, 36), (34, 35, 38, 37), (36, 37, 49, 46), (37, 38, 39, 49), (32, 40, 43, 42), (40, 41, 44, 43), (42, 43, 38, 35), (43, 44, 39, 38), (33, 45, 48, 47), (45, 46, 49, 48), (47, 48, 44, 41), (48, 49, 39, 44), (3, 13, 11, 31, 36, 46, 45, 33), (53, 51, 26, 25), (52, 53, 25, 6, 16), (51, 54, 50, 26)])
_uv = me_cube_004.uv_layers.new(name='UVMap')
_uv.uv.foreach_set('vector', [0.75, 0.6339, 0.875, 0.6339, 0.875, 0.75, 0.75, 0.75, 0.375, 0.1161, 0.625, 0.1161, 0.625, 0.25, 0.375, 0.25, 0.375, 0.875, 0.625, 0.875, 0.625, 1.0, 0.4153, 1.0, 0.3999, 0.9965, 0.3868, 0.9863, 0.3781, 0.9712, 0.375, 0.9533, 0.75, 0.5, 0.875, 0.5, 0.875, 0.6339, 0.75, 0.6339, 0.375, 0.1161, 0.375, 0.25, 0.375, 0.25, 0.375, 0.1161, 0.375, 0.1161, 0.375, 0.25, 0.375, 0.25, 0.375, 0.1161, 0.25, 0.6339, 0.202, 0.6339, 0.25, 0.6339, 0.25, 0.6339, 0.125, 0.6339, 0.125, 0.6339, 0.1546, 0.6339, 0.1897, 0.6339, 0.25, 0.6339, 0.375, 0.1161, 0.375, 0.25, 0.375, 0.25, 0.375, 0.1161, 0.375, 0.1161, 0.25, 0.6339, 0.125, 0.6339, 0.125, 0.6339, 0.25, 0.6339, 0.25, 0.6339, 0.1897, 0.6339, 0.202, 0.6339, 0.25, 0.6339, 0.375, 0.25, 0.375, 0.375, 0.375, 0.375, 0.375, 0.25, 0.375, 0.25, 0.375, 0.375, 0.375, 0.375, 0.375, 0.25, 0.125, 0.5, 0.25, 0.5, 0.25, 0.6339, 0.125, 0.6339, 0.375, 0.25, 0.375, 0.375, 0.375, 0.375, 0.375, 0.25, 0.375, 0.25, 0.375, 0.375, 0.375, 0.375, 0.375, 0.25, 0.375, 0.25, 0.625, 0.25, 0.625, 0.375, 0.375, 0.375, 0.375, 0.04028, 0.3781, 0.02486, 0.3868, 0.0118, 0.3999, 0.003066, 0.4153, 0.0, 0.625, 0.0, 0.625, 0.1161, 0.375, 0.1161, 0.375, 0.25, 0.375, 0.25, 0.375, 0.25, 0.375, 0.25, 0.375, 0.25, 0.375, 0.25, 0.125, 0.6339, 0.375, 0.1161, 0.375, 0.25, 0.375, 0.1161, 0.375, 0.1161, 0.375, 0.25, 0.125, 0.6339, 0.125, 0.6339, 0.125, 0.6339, 0.125, 0.6339, 0.375, 0.1161, 0.375, 0.25, 0.375, 0.25, 0.375, 0.1161, 0.375, 0.9533, 0.3781, 0.9712, 0.375, 0.9814, 0.375, 0.9712, 0.3781, 0.9712, 0.3868, 0.9863, 0.3837, 0.9899, 0.3788, 0.9813, 0.375, 0.9712, 0.3788, 0.9813, 0.3784, 0.9899, 0.375, 0.9863, 0.375, 0.9814, 0.3837, 0.9899, 0.2939, 0.5784, 0.3784, 0.9899, 0.4153, 0.0, 0.3999, 0.003066, 0.3911, 0.0, 0.3998, 0.0, 0.3999, 0.003066, 0.3868, 0.0118, 0.3837, 0.008723, 0.3911, 0.003761, 0.3998, 0.0, 0.3911, 0.003761, 0.3837, 0.003388, 0.3867, 0.0, 0.3911, 0.0, 0.3837, 0.008723, 0.2939, 0.5784, 0.3837, 0.003388, 0.125, 0.7097, 0.1286, 0.7251, 0.125, 0.7339, 0.125, 0.7251, 0.1286, 0.7251, 0.1387, 0.7382, 0.1351, 0.7413, 0.1293, 0.7339, 0.125, 0.7251, 0.1293, 0.7339, 0.1289, 0.7413, 0.1249, 0.7382, 0.125, 0.7339, 0.1351, 0.7413, 0.2939, 0.5784, 0.1289, 0.7413, 0.125, 0.6339, 0.25, 0.6339, 0.25, 0.75, 0.1717, 0.75, 0.1538, 0.7469, 0.1387, 0.7382, 0.1286, 0.7251, 0.125, 0.7097, 0.202, 0.6339, 0.1897, 0.6339, 0.125, 0.6339, 0.125, 0.6339, 0.25, 0.6339, 0.202, 0.6339, 0.125, 0.6339, 0.125, 0.6339, 0.25, 0.6339, 0.1897, 0.6339, 0.1546, 0.6339, 0.125, 0.6339, 0.125, 0.6339])
me_cube_004.materials.append(mat_material_001)
me_cube_004.use_mirror_vertex_groups = False
me_cube_004.update()
me_cube_002 = bpy.data.meshes.new('Cube.002')
me_cube_002.from_pydata([(-0.9997, -0.9133, -1.058), (-1.0, -1.0, 1.0), (-0.9996, 1.079, -0.9259), (-1.0, 1.0, 1.0), (1.0, -0.9134, -1.058), (1.0, -1.0, 1.0), (1.0, 1.079, -0.9254), (1.0, 1.0, 1.0), (-0.9989, 1.245, -2.302), (-0.999, -0.7469, -2.434), (1.001, 1.245, -2.301), (1.001, -0.7471, -2.434), (-0.9996, 1.079, -0.9259), (-0.9997, -0.9133, -1.058), (1.0, 1.079, -0.9254), (1.0, -0.9134, -1.058), (-0.9989, 1.245, -2.302), (-0.999, -0.7469, -2.434), (1.001, 1.245, -2.301), (1.001, -0.7471, -2.434), (-1.047, 1.214, -2.446), (-0.9488, -0.7838, -2.471), (0.9509, 1.301, -2.424), (1.049, -0.6965, -2.449)], [], [(0, 1, 3, 2), (2, 3, 7, 6), (6, 7, 5, 4), (4, 5, 1, 0), (7, 3, 1, 5), (4, 0, 13, 15), (9, 8, 20, 21), (8, 9, 17, 16), (11, 10, 18, 19), (6, 4, 15, 14), (15, 13, 17, 19), (12, 14, 18, 16), (13, 12, 16, 17), (14, 15, 19, 18), (9, 11, 19, 17), (2, 6, 14, 12), (10, 8, 16, 18), (0, 2, 12, 13), (20, 22, 23, 21), (11, 9, 21, 23), (8, 10, 22, 20), (10, 11, 23, 22)])
_uv = me_cube_002.uv_layers.new(name='UVMap')
_uv.uv.foreach_set('vector', [0.375, 0.0, 0.625, 0.0, 0.625, 0.25, 0.375, 0.25, 0.375, 0.25, 0.625, 0.25, 0.625, 0.5, 0.375, 0.5, 0.375, 0.5, 0.625, 0.5, 0.625, 0.75, 0.375, 0.75, 0.375, 0.75, 0.625, 0.75, 0.625, 1.0, 0.375, 1.0, 0.625, 0.5, 0.875, 0.5, 0.875, 0.75, 0.625, 0.75, 0.375, 0.75, 0.375, 1.0, 0.375, 1.0, 0.375, 0.75, 0.375, 1.0, 0.375, 0.25, 0.375, 0.25, 0.375, 1.0, 0.375, 0.25, 0.375, 1.0, 0.375, 1.0, 0.375, 0.25, 0.375, 0.75, 0.375, 0.5, 0.375, 0.5, 0.375, 0.75, 0.375, 0.5, 0.375, 0.75, 0.375, 0.75, 0.375, 0.5, 0.375, 0.75, 0.375, 1.0, 0.375, 1.0, 0.375, 0.75, 0.375, 0.25, 0.375, 0.5, 0.375, 0.5, 0.375, 0.25, 0.375, 0.0, 0.375, 0.25, 0.375, 0.25, 0.375, 0.0, 0.375, 0.5, 0.375, 0.75, 0.375, 0.75, 0.375, 0.5, 0.375, 1.0, 0.375, 0.75, 0.375, 0.75, 0.375, 1.0, 0.375, 0.25, 0.375, 0.5, 0.375, 0.5, 0.375, 0.25, 0.375, 0.5, 0.375, 0.25, 0.375, 0.25, 0.375, 0.5, 0.375, 0.0, 0.375, 0.25, 0.375, 0.25, 0.375, 0.0, 0.375, 0.25, 0.375, 0.5, 0.375, 0.75, 0.375, 1.0, 0.375, 0.75, 0.375, 1.0, 0.375, 1.0, 0.375, 0.75, 0.375, 0.25, 0.375, 0.5, 0.375, 0.5, 0.375, 0.25, 0.375, 0.5, 0.375, 0.75, 0.375, 0.75, 0.375, 0.5])
me_cube_002.update()

# ---- objects
ob_head = bpy.data.objects.new('head', me_cube)
ob_cube_001 = bpy.data.objects.new('Cube.001', me_cube_006)
ob_cube_003 = bpy.data.objects.new('Cube.003', me_cube_001)
ob_cube_004 = bpy.data.objects.new('Cube.004', me_cube_008)
ob_cube_005 = bpy.data.objects.new('Cube.005', me_cube_009)
ob_cube_006 = bpy.data.objects.new('Cube.006', me_cube_010)
ob_cube_007 = bpy.data.objects.new('Cube.007', me_cube_011)
ob_head_001 = bpy.data.objects.new('head.001', me_cube_004)
ob_legs_001 = bpy.data.objects.new('legs.001', me_cube_002)

# ---- transforms, parenting, visibility, modifiers, constraints
ob_head.location = (0.0, 0.0, 2.224)
ob_head.scale = (0.2096, 0.2723, 0.2464)
ob_head.lock_rotations_4d = False
ob_head.empty_display_type = 'ARROWS'
ob_head.lineart.crease_threshold = 0.0
ob_cube_001.location = (-0.682, 0.1235, 1.41)
ob_cube_001.rotation_euler = (0.0, -1.079, 0.0)
ob_cube_001.scale = (0.3057, 0.1378, 0.1378)
ob_cube_003.location = (0.1821, 0.1225, 2.237)
ob_cube_003.rotation_euler = (-0.1966, -0.0, 0.0)
ob_cube_003.scale = (0.05168, 0.05168, 0.05168)
_m = ob_cube_003.modifiers.new('Mirror', 'MIRROR')
_m.mirror_object = ob_head
ob_cube_004.location = (5.555, 0.1225, 2.237)
ob_cube_004.rotation_euler = (-0.1966, -0.0, 0.0)
ob_cube_004.scale = (0.05168, 0.05168, 0.05168)
_m = ob_cube_004.modifiers.new('Mirror', 'MIRROR')
_m.mirror_object = ob_head_001
ob_cube_005.location = (4.914, 0.1352, 1.71)
ob_cube_005.rotation_euler = (0.001648, -2.919, -0.009291)
ob_cube_005.scale = (0.08562, 0.1035, 0.1027)
_m = ob_cube_005.modifiers.new('Mirror', 'MIRROR')
_m.mirror_object = ob_head_001
ob_cube_006.location = (4.691, 0.1235, 1.41)
ob_cube_006.rotation_euler = (0.0, -1.079, 0.0)
ob_cube_006.scale = (0.3057, 0.1378, 0.1378)
ob_cube_007.location = (0.2214, 0.157, 0.2804)
ob_cube_007.scale = (0.1562, 0.1562, 0.03254)
_m = ob_cube_007.modifiers.new('Mirror', 'MIRROR')
_m.mirror_object = ob_head_001
ob_head_001.location = (5.373, 0.0, 2.224)
ob_head_001.scale = (0.2096, 0.2723, 0.2464)
ob_head_001.lock_rotations_4d = False
ob_head_001.empty_display_type = 'ARROWS'
ob_head_001.lineart.crease_threshold = 0.0
_m = ob_head_001.modifiers.new('Mirror', 'MIRROR')
ob_legs_001.location = (5.564, 0.1289, 0.6823)
ob_legs_001.rotation_euler = (-2.434e-05, -0.0007698, -0.01331)
ob_legs_001.scale = (0.1158, 0.1223, 0.1651)
_m = ob_legs_001.modifiers.new('Mirror', 'MIRROR')
_m.mirror_object = ob_head_001

# ---- collection membership
col_worker.objects.link(ob_head)
col_worker.objects.link(ob_cube_001)
col_worker.objects.link(ob_cube_003)
col_worker_backup.objects.link(ob_cube_004)
col_worker_backup.objects.link(ob_cube_005)
col_worker_backup.objects.link(ob_cube_006)
col_worker_backup.objects.link(ob_cube_007)
col_worker_backup.objects.link(ob_head_001)
col_worker_backup.objects.link(ob_legs_001)

# ---- scene / render settings (as saved in the file)
scene.frame_start = 1; scene.frame_end = 250; scene.frame_set(1)
scene.render.engine = 'BLENDER_EEVEE_NEXT'
bpy.context.view_layer.update()

# ---- added for rendering (the .blend has no active camera and no usable light): camera, sun
cam_auto = bpy.data.cameras.new('AutoCamera')
cam_auto.lens = 50.0
cam_auto.sensor_width = 36.0
cam_auto.clip_end = 1000.0
ob_auto_camera = bpy.data.objects.new('AutoCamera', cam_auto)
scene.collection.objects.link(ob_auto_camera)
ob_auto_camera.location = (15.8787, -13.003, 9.77315)
ob_auto_camera.rotation_euler = (1.09748, -7.21219e-08, 0.694738)
scene.camera = ob_auto_camera
light_auto_sun = bpy.data.lights.new('AutoSun', 'SUN')
light_auto_sun.energy = 3.0
light_auto_sun.angle = 0.0523599
ob_auto_sun = bpy.data.objects.new('AutoSun', light_auto_sun)
scene.collection.objects.link(ob_auto_sun)
ob_auto_sun.rotation_euler = (0.872665, 0.174533, 0.523599)
bpy.context.view_layer.update()
